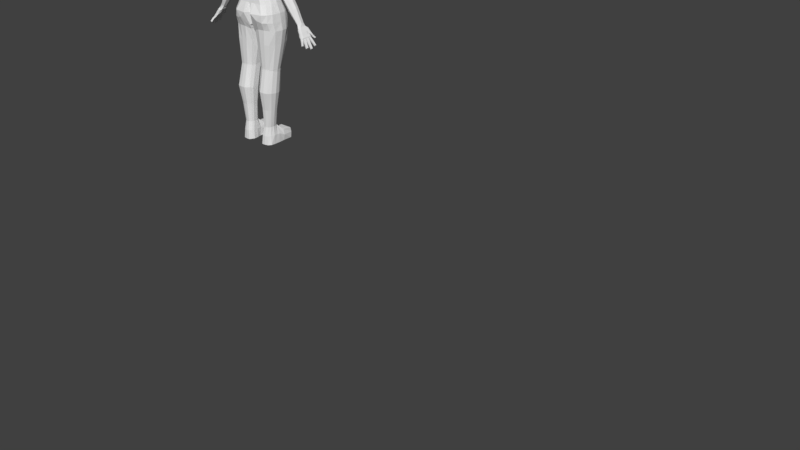 # Source: Personagem.blend  (saved by Blender 2.79.0; exported with 4.5.12 LTS)
import bpy
from mathutils import Matrix  # noqa: F401  (used for matrix-valued properties, if any)

bpy.ops.wm.read_factory_settings(use_empty=True)
scene = bpy.context.scene
scene.name = 'Scene'

# ---- collections
col_collection_1 = bpy.data.collections.new('Collection 1'); scene.collection.children.link(col_collection_1)
col_collection_2 = bpy.data.collections.new('Collection 2'); scene.collection.children.link(col_collection_2)
col_collection_2.hide_render = True
col_collection_2.hide_viewport = True

# ---- world
world_world = bpy.data.worlds.new('World'); scene.world = world_world
world_world.color = (0.05088, 0.05088, 0.05088)
world_world.use_sun_shadow = False
world_world.sun_shadow_jitter_overblur = 0.0
world_world.cycles.sampling_method = 'MANUAL'

# ---- meshes
me_cube_001 = bpy.data.meshes.new('Cube.001')
me_cube_001.from_pydata([(0.1202, -0.09941, 1.138), (0.1762, 0.4067, -0.08314), (0.09116, -0.3367, -0.08314), (0.1202, 0.1495, 1.138), (0.4234, -0.2149, -0.08314), (0.3571, -0.09253, 1.047), (0.428, 0.3217, -0.08314), (0.3571, 0.1536, 1.047), (0.1463, 0.3627, 0.6982), (0.1268, -0.2458, 0.6539), (0.3281, 0.3033, 0.6982), (0.3398, -0.1893, 0.6539), (0.3237, -0.01926, -2.39), (0.3462, -0.1971, -2.39), (0.4682, -0.1109, -0.08314), (0.4727, 0.2182, -0.08314), (0.3865, 0.1031, 1.042), (0.3776, -0.06196, 1.042), (0.1202, 0.08963, 1.138), (0.1202, -0.01808, 1.138), (0.2149, -0.3156, -0.1966), (0.4838, -0.1228, -0.2492), (0.363, 0.1495, 0.7061), (0.3752, -0.07042, 0.7061), (0.1401, 0.2865, 0.827), (0.1305, -0.2504, 0.827), (0.2999, 0.231, 0.827), (0.2999, -0.1938, 0.827), (0.356, 0.1771, 0.827), (0.356, -0.1615, 0.827), (0.09562, 0.3604, 0.2854), (0.09562, -0.199, 0.2854), (0.2861, 0.2791, 0.2854), (0.2861, -0.1425, 0.2854), (0.3468, 0.182, 0.2854), (0.3422, -0.04956, 0.2854), (0.02467, -0.03566, -0.3366), (0.03876, -0.2381, -0.3366), (0.06637, 0.3036, -0.3366), (0.02467, 0.176, -0.3366), (0.3191, -0.2487, -2.39), (0.2229, -0.01926, -2.39), (0.1887, -0.03906, -2.39), (0.1727, -0.2147, -2.39), (0.1559, -0.08927, -2.39), (0.2229, -0.263, -2.39), (0.1559, -0.1761, -2.39), (0.3462, -0.05969, -2.39), (0.4727, -0.08488, -0.6904), (0.1893, -0.2168, -0.6904), (0.03534, 0.1309, -0.6904), (0.1893, 0.2856, -0.6904), (0.4785, 0.1627, -0.6904), (0.03534, -0.04292, -0.6904), (0.4164, -0.2006, -0.6904), (0.07376, -0.1766, -0.6904), (0.08981, 0.1966, -0.6904), (0.421, 0.2856, -0.6904), (0.4994, -0.08206, -0.4154), (0.1816, -0.2301, -0.3986), (0.02264, 0.1271, -0.4247), (0.1918, 0.3543, -0.4207), (0.5056, 0.2082, -0.4202), (0.01637, -0.04153, -0.4207), (0.4386, -0.1787, -0.3986), (0.05649, -0.1956, -0.44), (0.08242, 0.2495, -0.4207), (0.4432, 0.3089, -0.4207), (0.3921, -0.01979, -2.755), (0.1626, -0.02493, -2.755), (0.148, -0.253, -2.755), (0.3352, -0.3013, -2.755), (0.1298, -0.2172, -2.755), (0.3921, -0.08486, -2.755), (0.2142, -0.01979, -2.755), (0.1375, -0.1185, -2.755), (0.1898, -0.3159, -2.755), (0.3842, -0.241, -2.755), (0.4413, -0.2258, -1.654), (0.223, -0.3253, -1.644), (0.1044, -0.06307, -1.67), (0.223, 0.05014, -1.683), (0.4413, -0.01841, -1.675), (0.1044, -0.1942, -1.657), (0.3968, -0.3101, -1.644), (0.134, -0.2606, -1.644), (0.1501, 0.01572, -1.683), (0.4014, 0.05014, -1.683), (0.1278, 0.3125, -2.755), (0.1278, 0.3015, -2.537), (0.2298, 0.3015, -2.537), (0.3833, 0.3015, -2.537), (0.2298, 0.3125, -2.755), (0.3833, 0.3125, -2.755), (0.3833, 0.1113, -2.755), (0.3782, 0.1104, -2.516), (0.2298, 0.1104, -2.508), (0.1421, 0.1104, -2.519), (0.1278, 0.1113, -2.755), (0.2298, 0.1113, -2.755), (0.2263, -0.2776, -2.017), (0.2263, -0.005012, -2.037), (0.3616, -0.005012, -2.037), (0.1364, -0.0844, -2.03), (0.3918, -0.0515, -2.032), (0.1364, -0.181, -2.024), (0.3918, -0.2043, -2.022), (0.1589, -0.2256, -2.017), (0.1756, -0.02795, -2.037), (0.3568, -0.263, -2.017), (0.3588, -0.1284, -2.39), (0.4907, 0.07204, -0.08314), (0.4121, 0.03261, 1.052), (0.1202, 0.03577, 1.138), (0.3901, 0.0407, 0.6539), (0.4637, 0.1327, 0.9415), (0.3737, 0.04889, 0.2854), (0.5017, 0.05263, -0.6904), (0.5309, 0.08005, -0.418), (0.3921, -0.1629, -2.755), (0.4636, -0.1221, -1.665), (0.4087, -0.1279, -2.027), (0.3169, 0.3772, -0.08314), (0.2937, 0.1512, 1.089), (0.3382, -0.2942, -0.08314), (0.2937, -0.09652, 1.089), (0.2333, -0.2458, 0.6539), (0.2695, 0.3464, 0.6982), (0.2937, 0.09126, 1.101), (0.2937, -0.02238, 1.101), (0.2733, -0.263, -2.39), (0.2152, -0.2504, 0.827), (0.2152, 0.2865, 0.827), (0.1908, 0.3346, 0.2854), (0.1908, -0.199, 0.2854), (0.2733, -0.002427, -2.39), (0.3051, -0.2168, -0.6904), (0.3051, 0.3048, -0.6904), (0.3175, 0.3735, -0.4207), (0.3175, -0.2184, -0.3986), (0.2884, -0.01979, -2.755), (0.2641, -0.3159, -2.755), (0.3122, -0.3253, -1.644), (0.3122, 0.06804, -1.683), (0.3066, 0.3015, -2.537), (0.3066, 0.3125, -2.755), (0.3066, 0.1113, -2.755), (0.3066, 0.1104, -2.508), (0.2939, -0.2776, -2.017), (0.2939, 0.01218, -2.037), (0.2937, 0.03444, 1.101), (0.4637, -0.06518, 0.9415), (0.4225, 0.1534, 0.7161), (0.4225, -0.07393, 0.7161), (0.4413, 0.1567, 0.819), (0.4413, -0.1065, 0.819), (0.4719, 0.03257, 0.9859), (0.4144, 0.04093, 0.6717), (0.8528, -0.03612, 0.0217), (0.8243, 0.04002, 0.02051), (0.8434, 0.127, 0.03574), (0.901, -0.06117, 0.05048), (0.9583, -0.02975, 0.08497), (0.9735, 0.0332, 0.1072), (0.9495, 0.1107, 0.09994), (0.8919, 0.1295, 0.0651), (1.085, 0.09909, -0.1626), (1.028, -0.01107, -0.2078), (1.029, 0.1141, -0.2078), (1.096, 0.03265, -0.1537), (1.018, 0.04005, -0.2167), (1.054, -0.03323, -0.1871), (1.055, 0.1157, -0.1872), (0.02477, 0.1213, -0.3746), (0.22, 0.371, -0.2519), (0.4891, 0.2132, -0.2517), (0.02052, -0.04658, -0.3786), (0.431, -0.2223, -0.2408), (0.04762, -0.2206, -0.3883), (0.06637, 0.2562, -0.3786), (0.4356, 0.3205, -0.2519), (0.5108, 0.07605, -0.2506), (0.3278, -0.2802, -0.2408), (0.3278, 0.3901, -0.2519), (0.1719, 0.3898, 0.1011), (0.1162, -0.2292, 0.1011), (0.357, 0.2856, 0.1011), (0.357, -0.1645, 0.1011), (0.4106, 0.1959, 0.1011), (0.4052, -0.05792, 0.1011), (0.4322, 0.06047, 0.1011), (0.2645, -0.2243, 0.1011), (0.2645, 0.3411, 0.1011), (0.1482, -0.01585, -2.572), (0.1429, -0.2041, -2.572), (0.2064, -0.3027, -2.572), (0.3861, -0.07175, -2.572), (0.3264, -0.2865, -2.572), (0.1429, -0.1054, -2.572), (0.1603, -0.2439, -2.572), (0.3652, -0.2279, -2.572), (0.3898, -0.006677, -2.572), (0.1278, 0.3247, -2.637), (0.2298, 0.3247, -2.637), (0.3833, 0.3247, -2.637), (0.1278, 0.1109, -2.632), (0.4041, 0.1109, -2.632), (0.3898, -0.1498, -2.572), (0.3066, 0.3247, -2.637), (0.2687, -0.3027, -2.572), (0.2605, -0.1623, -2.755), (0.3806, -0.2025, -1.208), (0.382, -0.1988, -1.18), (0.3808, -0.1999, -1.194), (0.4237, -0.1289, -1.222), (0.427, -0.1257, -1.192), (0.424, -0.1263, -1.208), (0.1272, -0.1782, -1.208), (0.1256, -0.1753, -1.18), (0.1266, -0.1761, -1.194), (0.213, -0.2187, -1.208), (0.2124, -0.215, -1.18), (0.2127, -0.2161, -1.194), (0.1435, 0.06772, -1.292), (0.1413, 0.07136, -1.194), (0.1427, 0.07476, -1.249), (0.09742, 0.02137, -1.183), (0.09786, 0.02048, -1.269), (0.09803, 0.02649, -1.231), (0.3859, 0.1158, -1.29), (0.3855, 0.1247, -1.201), (0.3854, 0.1257, -1.249), (0.2117, 0.1449, -1.191), (0.2139, 0.1387, -1.295), (0.2128, 0.1475, -1.249), (0.4251, 0.06486, -1.199), (0.4234, 0.05757, -1.272), (0.4239, 0.0668, -1.237), (0.09677, -0.09575, -1.199), (0.09863, -0.1004, -1.226), (0.09801, -0.09768, -1.212), (0.4478, -0.03019, -1.197), (0.4438, -0.03507, -1.251), (0.4456, -0.03263, -1.223), (0.2986, 0.1647, -1.195), (0.3, 0.1571, -1.293), (0.2991, 0.1666, -1.249), (0.2995, -0.215, -1.18), (0.2991, -0.2187, -1.208), (0.2991, -0.2161, -1.194), (0.004906, -0.2426, -0.08314), (0.08809, 0.395, -0.08314), (0.06012, 0.1495, 1.138), (0.06012, -0.09941, 1.138), (0.06338, -0.2458, 0.6539), (0.02776, 0.3566, 0.6982), (0.06012, 0.08963, 1.138), (0.06012, -0.01808, 1.138), (0.06524, -0.2504, 0.827), (0.06524, 0.2865, 0.827), (0.04781, 0.3604, 0.2854), (0.04781, -0.199, 0.2854), (0.002363, -0.1966, -0.3278), (0.03318, 0.2858, -0.3366), (0.01234, 0.176, -0.3366), (0.01234, -0.03566, -0.3366), (0.06012, 0.03577, 1.138), (0.02726, -0.2296, 0.1011), (0.08597, 0.3898, 0.1011), (0.1434, 0.3414, 0.5736), (0.1118, -0.2234, 0.4774), (0.3141, 0.2774, 0.5736), (0.3141, -0.1668, 0.4774), (0.3552, 0.1651, 0.5046), (0.3594, -0.06043, 0.5046), (0.3822, 0.04462, 0.4774), (0.213, 0.3329, 0.5736), (0.213, -0.2234, 0.4774), (0.05592, 0.3452, 0.5736), (0.05592, -0.2234, 0.4774), (1.189, 0.1211, -0.4144), (1.073, 0.1061, -0.253), (1.245, 0.1168, -0.3904), (1.121, 0.1011, -0.2143), (1.171, -0.09179, -0.4289), (1.059, -0.0361, -0.2775), (1.22, -0.09891, -0.4114), (1.12, -0.01908, -0.2313), (1.246, 0.06913, -0.4166), (1.125, 0.04797, -0.2229), (1.184, 0.07006, -0.4177), (1.056, 0.0839, -0.2686), (1.14, 0.01584, -0.2521), (1.233, 0.1278, -0.4222), (1.223, 0.07103, -0.4172), (1.078, 0.02492, -0.2982), (1.137, -0.03295, -0.2587), (1.171, -0.05041, -0.4256), (1.228, -0.05923, -0.4024), (1.075, -0.02399, -0.3048), (1.355, 0.1461, -0.5609), (1.325, 0.1505, -0.5815), (1.352, 0.1164, -0.5629), (1.322, 0.1208, -0.5836), (1.266, 0.1357, -0.4967), (1.262, 0.09471, -0.4996), (1.296, 0.09004, -0.4812), (1.301, 0.131, -0.4783), (1.233, 0.001297, -0.3985), (1.239, 0.0658, -0.3939), (1.205, 0.1255, -0.4267), (1.177, 0.005556, -0.422), (1.36, 0.005722, -0.599), (1.363, 0.04195, -0.5964), (1.334, 0.04621, -0.6164), (1.331, 0.009982, -0.6189), (1.27, 0.05396, -0.5162), (1.266, 0.006822, -0.5195), (1.297, 0.002565, -0.503), (1.302, 0.04971, -0.4997), (1.332, -0.08412, -0.5712), (1.338, -0.04716, -0.5732), (1.304, -0.0421, -0.5968), (1.297, -0.07906, -0.5949), (1.246, -0.06711, -0.5095), (1.279, -0.07163, -0.4918), (1.284, -0.02777, -0.4887), (1.25, -0.02324, -0.5064), (1.254, -0.1508, -0.5415), (1.283, -0.1551, -0.5213), (1.262, -0.1258, -0.5479), (1.291, -0.1301, -0.5277), (1.257, -0.09824, -0.4664), (1.226, -0.09395, -0.483), (1.22, -0.1245, -0.4813), (1.251, -0.1319, -0.4647), (1.101, 0.1255, -0.3128), (1.185, 0.1156, -0.2964), (1.167, -0.07547, -0.3236), (1.123, -0.07316, -0.3536), (1.098, 0.07966, -0.3183), (1.181, 0.06845, -0.3014), (1.101, 0.02038, -0.3353), (1.177, 0.008802, -0.3077), (1.098, -0.03048, -0.3411), (1.173, -0.04295, -0.3132), (1.09, 0.1242, -0.2681), (1.141, 0.1166, -0.2326), (1.128, -0.06169, -0.2644), (1.084, -0.05938, -0.2944), (1.076, 0.08172, -0.2821), (1.139, 0.07244, -0.2387), (1.089, 0.02287, -0.3127), (1.152, 0.01345, -0.271), (1.086, -0.02684, -0.3189), (1.149, -0.03635, -0.2772), (1.201, 0.1158, -0.3404), (1.197, -0.08801, -0.3774), (1.144, -0.08692, -0.394), (1.155, 0.07121, -0.3815), (1.215, 0.06481, -0.3585), (1.149, 0.008136, -0.3863), (1.209, 0.001738, -0.3636), (1.144, -0.04659, -0.3904), (1.204, -0.05299, -0.3679), (1.16, 0.1199, -0.3553), (1.222, 0.1255, -0.4073), (1.103, 0.1207, -0.2317), (1.2, -0.1046, -0.421), (1.095, -0.05467, -0.2567), (1.211, 0.06708, -0.4002), (1.204, 0.002569, -0.4047), (1.199, -0.05341, -0.4086), (1.343, 0.1533, -0.5753), (1.34, 0.117, -0.578), (1.28, 0.1379, -0.4858), (1.275, 0.0878, -0.4895), (1.25, 0.1182, -0.4132), (1.2, 0.07639, -0.43), (1.353, 0.04725, -0.6114), (1.348, 0.002987, -0.6147), (1.282, 0.0597, -0.5055), (1.276, 0.002103, -0.5098), (1.325, -0.04282, -0.5896), (1.317, -0.08794, -0.5879), (1.264, -0.01665, -0.4955), (1.259, -0.07025, -0.4995), (1.27, -0.1591, -0.5347), (1.279, -0.1287, -0.5414), (1.232, -0.1282, -0.4731), (1.239, -0.08711, -0.4745), (1.144, -0.08266, -0.3356), (1.14, 0.1539, -0.3447), (1.106, -0.06888, -0.2764), (1.115, 0.1401, -0.2503), (1.199, 0.1185, -0.354), (1.179, -0.0952, -0.3894), (1.198, 0.1464, -0.3092), (1.109, 0.1511, -0.2847), (1.155, 0.1478, -0.2538), (1.224, 0.1402, -0.3612), (1.184, 0.1461, -0.3889), (1.13, 0.1579, -0.263), (1.211, 0.1431, -0.3751), (1.178, 0.1791, -0.3793), (1.232, 0.168, -0.3652), (1.171, 0.1818, -0.3507), (1.208, 0.1735, -0.3379), (1.247, 0.1556, -0.3964), (1.21, 0.1668, -0.4105), (1.184, 0.1871, -0.338), (1.228, 0.1612, -0.4034), (1.21, 0.1886, -0.4166), (1.256, 0.1842, -0.4065), (1.219, 0.1965, -0.4062), (1.247, 0.1948, -0.3976), (1.259, 0.1671, -0.4203), (1.23, 0.1715, -0.4304), (1.225, 0.2052, -0.3964), (1.245, 0.1693, -0.4254), (1.245, 0.2107, -0.4463), (1.273, 0.2068, -0.4374), (1.246, 0.2176, -0.4387), (1.273, 0.2164, -0.4313), (1.281, 0.1906, -0.4485), (1.253, 0.1945, -0.4575), (1.25, 0.2265, -0.4295), (1.267, 0.1925, -0.453), (1.273, 0.2303, -0.4556), (1.192, 0.007389, -0.4344), (1.245, 0.06179, -0.4172), (1.239, 9.588e-05, -0.4215), (1.199, 0.06908, -0.4303), (1.216, 0.002494, -0.4217), (1.222, 0.06588, -0.4172), (1.232, -0.05904, -0.4244), (1.186, -0.05176, -0.4372), (1.209, -0.05641, -0.4248), (1.215, -0.0008582, -0.4209), (1.191, 0.002055, -0.4337), (1.237, -0.005225, -0.4206), (1.183, -0.05735, -0.4336), (1.182, -0.0972, -0.4359), (1.229, -0.07191, -0.421), (1.221, -0.1079, -0.4279), (1.207, -0.06005, -0.4216), (1.206, -0.1092, -0.4312), (0.7646, 0.1178, 0.3815), (0.7793, 0.1172, 0.3648), (0.7741, 0.1175, 0.3732), (0.7593, -0.05085, 0.406), (0.7903, -0.04546, 0.3325), (0.7764, -0.04911, 0.3707), (0.6854, 0.1337, 0.292), (0.6704, 0.1346, 0.3083), (0.6799, 0.1342, 0.3001), (0.6671, -0.05918, 0.3256), (0.6978, -0.05335, 0.2612), (0.6826, -0.05738, 0.2972), (0.7133, 0.1377, 0.3419), (0.7281, 0.1368, 0.3254), (0.7227, 0.1373, 0.3336), (0.7404, -0.07976, 0.2933), (0.7096, -0.08671, 0.3618), (0.7258, -0.08446, 0.3303), (0.8018, 0.03357, 0.3674), (0.7813, 0.03314, 0.4052), (0.7937, 0.03335, 0.3863), (0.6511, 0.03915, 0.2995), (0.67, 0.03938, 0.2715), (0.6627, 0.03924, 0.2842), (0.5772, 0.1407, 0.5808), (0.6213, 0.1185, 0.6581), (0.6367, 0.02603, 0.6904), (0.6194, -0.0647, 0.6696), (0.5764, -0.103, 0.5896), (0.5245, 0.03388, 0.4898), (0.5403, 0.1377, 0.5156), (0.5396, -0.07275, 0.5232), (1.085, -0.006626, -0.1626), (-0.1202, -0.09941, 1.138), (-0.1762, 0.4067, -0.08314), (-0.09116, -0.3367, -0.08314), (-0.1202, 0.1495, 1.138), (-0.4234, -0.2149, -0.08314), (-0.3571, -0.09253, 1.047), (-0.428, 0.3217, -0.08314), (-0.3571, 0.1536, 1.047), (0.0, 0.3833, -0.08314), (0.0, 0.1495, 1.138), (0.0, -0.2326, -0.08314), (0.0, -0.09941, 1.138), (-0.1463, 0.3627, 0.6982), (-0.1268, -0.2458, 0.6539), (-0.3281, 0.3033, 0.6982), (-0.3398, -0.1893, 0.6539), (0.0, -0.2458, 0.6539), (0.0, 0.3324, 0.6982), (-0.3237, -0.01926, -2.39), (-0.3462, -0.1971, -2.39), (-0.4682, -0.1109, -0.08314), (-0.4727, 0.2182, -0.08314), (-0.3865, 0.1031, 1.042), (-0.3776, -0.06196, 1.042), (-0.1202, 0.08963, 1.138), (-0.1202, -0.01808, 1.138), (0.0, 0.08963, 1.138), (0.0, -0.01808, 1.138), (-0.2149, -0.3156, -0.1966), (-0.4838, -0.1228, -0.2492), (-0.363, 0.1495, 0.7061), (-0.3752, -0.07042, 0.7061), (-0.1401, 0.2865, 0.827), (-0.1305, -0.2504, 0.827), (-0.2999, 0.231, 0.827), (-0.2999, -0.1938, 0.827), (0.0, -0.2504, 0.827), (0.0, 0.2865, 0.827), (-0.356, 0.1771, 0.827), (-0.356, -0.1615, 0.827), (-0.09562, 0.3604, 0.2854), (-0.09562, -0.199, 0.2854), (-0.2861, 0.2791, 0.2854), (-0.2861, -0.1425, 0.2854), (0.0, -0.199, 0.2854), (0.0, 0.3604, 0.2854), (-0.3468, 0.182, 0.2854), (-0.3422, -0.04956, 0.2854), (-0.02467, -0.03566, -0.3366), (-0.03876, -0.2381, -0.3366), (0.0, -0.1744, -0.3273), (-0.06637, 0.3036, -0.3366), (0.0, 0.268, -0.3366), (0.0, -0.03566, -0.3366), (-0.02467, 0.176, -0.3366), (0.0, 0.176, -0.3366), (-0.3191, -0.2487, -2.39), (-0.2229, -0.01926, -2.39), (-0.1887, -0.03906, -2.39), (-0.1727, -0.2147, -2.39), (-0.1559, -0.08927, -2.39), (-0.2229, -0.263, -2.39), (-0.1559, -0.1761, -2.39), (-0.3462, -0.05969, -2.39), (-0.4727, -0.08488, -0.6904), (-0.1893, -0.2168, -0.6904), (-0.03534, 0.1309, -0.6904), (-0.1893, 0.2856, -0.6904), (-0.4785, 0.1627, -0.6904), (-0.03534, -0.04292, -0.6904), (-0.4164, -0.2006, -0.6904), (-0.07376, -0.1766, -0.6904), (-0.08981, 0.1966, -0.6904), (-0.421, 0.2856, -0.6904), (-0.4994, -0.08206, -0.4154), (-0.1816, -0.2301, -0.3986), (-0.02264, 0.1271, -0.4247), (-0.1918, 0.3543, -0.4207), (-0.5056, 0.2082, -0.4202), (-0.01637, -0.04153, -0.4207), (-0.4386, -0.1787, -0.3986), (-0.05649, -0.1956, -0.44), (-0.08242, 0.2495, -0.4207), (-0.4432, 0.3089, -0.4207), (-0.3921, -0.01979, -2.755), (-0.1626, -0.02493, -2.755), (-0.148, -0.253, -2.755), (-0.3352, -0.3013, -2.755), (-0.1298, -0.2172, -2.755), (-0.3921, -0.08486, -2.755), (-0.2142, -0.01979, -2.755), (-0.1375, -0.1185, -2.755), (-0.1898, -0.3159, -2.755), (-0.3842, -0.241, -2.755), (-0.4413, -0.2258, -1.654), (-0.223, -0.3253, -1.644), (-0.1044, -0.06307, -1.67), (-0.223, 0.05014, -1.683), (-0.4413, -0.01841, -1.675), (-0.1044, -0.1942, -1.657), (-0.3968, -0.3101, -1.644), (-0.134, -0.2606, -1.644), (-0.1501, 0.01572, -1.683), (-0.4014, 0.05014, -1.683), (-0.1278, 0.3125, -2.755), (-0.1278, 0.3015, -2.537), (-0.2298, 0.3015, -2.537), (-0.3833, 0.3015, -2.537), (-0.2298, 0.3125, -2.755), (-0.3833, 0.3125, -2.755), (-0.3833, 0.1113, -2.755), (-0.3782, 0.1104, -2.516), (-0.2298, 0.1104, -2.508), (-0.1421, 0.1104, -2.519), (-0.1278, 0.1113, -2.755), (-0.2298, 0.1113, -2.755), (-0.2263, -0.2776, -2.017), (-0.2263, -0.005012, -2.037), (-0.3616, -0.005012, -2.037), (-0.1364, -0.0844, -2.03), (-0.3918, -0.0515, -2.032), (-0.1364, -0.181, -2.024), (-0.3918, -0.2043, -2.022), (-0.1589, -0.2256, -2.017), (-0.1756, -0.02795, -2.037), (-0.3568, -0.263, -2.017), (-0.3588, -0.1284, -2.39), (-0.4907, 0.07204, -0.08314), (-0.4121, 0.03261, 1.052), (-0.1202, 0.03577, 1.138), (0.0, 0.03577, 1.138), (-0.3901, 0.0407, 0.6539), (-0.4637, 0.1327, 0.9415), (-0.3737, 0.04889, 0.2854), (-0.5017, 0.05263, -0.6904), (-0.5309, 0.08005, -0.418), (-0.3921, -0.1629, -2.755), (-0.4636, -0.1221, -1.665), (-0.4087, -0.1279, -2.027), (-0.3169, 0.3772, -0.08314), (-0.2937, 0.1512, 1.089), (-0.3382, -0.2942, -0.08314), (-0.2937, -0.09652, 1.089), (-0.2333, -0.2458, 0.6539), (-0.2695, 0.3464, 0.6982), (-0.2937, 0.09126, 1.101), (-0.2937, -0.02238, 1.101), (-0.2733, -0.263, -2.39), (-0.2152, -0.2504, 0.827), (-0.2152, 0.2865, 0.827), (-0.1908, 0.3346, 0.2854), (-0.1908, -0.199, 0.2854), (-0.2733, -0.002427, -2.39), (-0.3051, -0.2168, -0.6904), (-0.3051, 0.3048, -0.6904), (-0.3175, 0.3735, -0.4207), (-0.3175, -0.2184, -0.3986), (-0.2884, -0.01979, -2.755), (-0.2641, -0.3159, -2.755), (-0.3122, -0.3253, -1.644), (-0.3122, 0.06804, -1.683), (-0.3066, 0.3015, -2.537), (-0.3066, 0.3125, -2.755), (-0.3066, 0.1113, -2.755), (-0.3066, 0.1104, -2.508), (-0.2939, -0.2776, -2.017), (-0.2939, 0.01218, -2.037), (-0.2937, 0.03444, 1.101), (-0.4637, -0.06518, 0.9415), (-0.4225, 0.1534, 0.7161), (-0.4225, -0.07393, 0.7161), (-0.4413, 0.1567, 0.819), (-0.4413, -0.1065, 0.819), (-0.4719, 0.03257, 0.9859), (-0.4144, 0.04093, 0.6717), (-0.8528, -0.03612, 0.0217), (-0.8243, 0.04002, 0.02051), (-0.8434, 0.127, 0.03574), (-0.901, -0.06117, 0.05048), (-0.9583, -0.02975, 0.08497), (-0.9735, 0.0332, 0.1072), (-0.9495, 0.1107, 0.09994), (-0.8919, 0.1295, 0.0651), (-1.085, 0.09909, -0.1626), (-1.028, -0.01107, -0.2078), (-1.029, 0.1141, -0.2078), (-1.096, 0.03265, -0.1537), (-1.018, 0.04005, -0.2167), (-1.054, -0.03323, -0.1871), (-1.055, 0.1157, -0.1872), (-0.02477, 0.1213, -0.3746), (-0.22, 0.371, -0.2519), (-0.4891, 0.2132, -0.2517), (-0.02052, -0.04658, -0.3786), (-0.431, -0.2223, -0.2408), (-0.04762, -0.2206, -0.3883), (-0.06637, 0.2562, -0.3786), (-0.4356, 0.3205, -0.2519), (-0.5108, 0.07605, -0.2506), (-0.3278, -0.2802, -0.2408), (-0.3278, 0.3901, -0.2519), (-0.1719, 0.3898, 0.1011), (-0.1162, -0.2292, 0.1011), (-0.357, 0.2856, 0.1011), (-0.357, -0.1645, 0.1011), (0.0, -0.2297, 0.1011), (0.0, 0.3898, 0.1011), (-0.4106, 0.1959, 0.1011), (-0.4052, -0.05792, 0.1011), (-0.4322, 0.06047, 0.1011), (-0.2645, -0.2243, 0.1011), (-0.2645, 0.3411, 0.1011), (-0.1482, -0.01585, -2.572), (-0.1429, -0.2041, -2.572), (-0.2064, -0.3027, -2.572), (-0.3861, -0.07175, -2.572), (-0.3264, -0.2865, -2.572), (-0.1429, -0.1054, -2.572), (-0.1603, -0.2439, -2.572), (-0.3652, -0.2279, -2.572), (-0.3898, -0.006677, -2.572), (-0.1278, 0.3247, -2.637), (-0.2298, 0.3247, -2.637), (-0.3833, 0.3247, -2.637), (-0.1278, 0.1109, -2.632), (-0.4041, 0.1109, -2.632), (-0.3898, -0.1498, -2.572), (-0.3066, 0.3247, -2.637), (-0.2687, -0.3027, -2.572), (-0.2605, -0.1623, -2.755), (-0.3806, -0.2025, -1.208), (-0.382, -0.1988, -1.18), (-0.3808, -0.1999, -1.194), (-0.4237, -0.1289, -1.222), (-0.427, -0.1257, -1.192), (-0.424, -0.1263, -1.208), (-0.1272, -0.1782, -1.208), (-0.1256, -0.1753, -1.18), (-0.1266, -0.1761, -1.194), (-0.213, -0.2187, -1.208), (-0.2124, -0.215, -1.18), (-0.2127, -0.2161, -1.194), (-0.1435, 0.06772, -1.292), (-0.1413, 0.07136, -1.194), (-0.1427, 0.07476, -1.249), (-0.09742, 0.02137, -1.183), (-0.09786, 0.02048, -1.269), (-0.09803, 0.02649, -1.231), (-0.3859, 0.1158, -1.29), (-0.3855, 0.1247, -1.201), (-0.3854, 0.1257, -1.249), (-0.2117, 0.1449, -1.191), (-0.2139, 0.1387, -1.295), (-0.2128, 0.1475, -1.249), (-0.4251, 0.06486, -1.199), (-0.4234, 0.05757, -1.272), (-0.4239, 0.0668, -1.237), (-0.09677, -0.09575, -1.199), (-0.09863, -0.1004, -1.226), (-0.09801, -0.09768, -1.212), (-0.4478, -0.03019, -1.197), (-0.4438, -0.03507, -1.251), (-0.4456, -0.03263, -1.223), (-0.2986, 0.1647, -1.195), (-0.3, 0.1571, -1.293), (-0.2991, 0.1666, -1.249), (-0.2995, -0.215, -1.18), (-0.2991, -0.2187, -1.208), (-0.2991, -0.2161, -1.194), (-0.004906, -0.2426, -0.08314), (-0.08809, 0.395, -0.08314), (-0.06012, 0.1495, 1.138), (-0.06012, -0.09941, 1.138), (-0.06338, -0.2458, 0.6539), (-0.02776, 0.3566, 0.6982), (-0.06012, 0.08963, 1.138), (-0.06012, -0.01808, 1.138), (-0.06524, -0.2504, 0.827), (-0.06524, 0.2865, 0.827), (-0.04781, 0.3604, 0.2854), (-0.04781, -0.199, 0.2854), (-0.002363, -0.1966, -0.3278), (-0.03318, 0.2858, -0.3366), (-0.01234, 0.176, -0.3366), (-0.01234, -0.03566, -0.3366), (-0.06012, 0.03577, 1.138), (-0.02726, -0.2296, 0.1011), (-0.08597, 0.3898, 0.1011), (-0.1434, 0.3414, 0.5736), (-0.1118, -0.2234, 0.4774), (-0.3141, 0.2774, 0.5736), (-0.3141, -0.1668, 0.4774), (0.0, -0.2234, 0.4774), (0.0, 0.3452, 0.5736), (-0.3552, 0.1651, 0.5046), (-0.3594, -0.06043, 0.5046), (-0.3822, 0.04462, 0.4774), (-0.213, 0.3329, 0.5736), (-0.213, -0.2234, 0.4774), (-0.05592, 0.3452, 0.5736), (-0.05592, -0.2234, 0.4774), (-1.189, 0.1211, -0.4144), (-1.073, 0.1061, -0.253), (-1.245, 0.1168, -0.3904), (-1.121, 0.1011, -0.2143), (-1.171, -0.09179, -0.4289), (-1.059, -0.0361, -0.2775), (-1.22, -0.09891, -0.4114), (-1.12, -0.01908, -0.2313), (-1.246, 0.06913, -0.4166), (-1.125, 0.04797, -0.2229), (-1.184, 0.07006, -0.4177), (-1.056, 0.0839, -0.2686), (-1.14, 0.01584, -0.2521), (-1.233, 0.1278, -0.4222), (-1.223, 0.07103, -0.4172), (-1.078, 0.02492, -0.2982), (-1.137, -0.03295, -0.2587), (-1.171, -0.05041, -0.4256), (-1.228, -0.05923, -0.4024), (-1.075, -0.02399, -0.3048), (-1.355, 0.1461, -0.5609), (-1.325, 0.1505, -0.5815), (-1.352, 0.1164, -0.5629), (-1.322, 0.1208, -0.5836), (-1.266, 0.1357, -0.4967), (-1.262, 0.09471, -0.4996), (-1.296, 0.09004, -0.4812), (-1.301, 0.131, -0.4783), (-1.233, 0.001297, -0.3985), (-1.239, 0.0658, -0.3939), (-1.205, 0.1255, -0.4267), (-1.177, 0.005556, -0.422), (-1.36, 0.005722, -0.599), (-1.363, 0.04195, -0.5964), (-1.334, 0.04621, -0.6164), (-1.331, 0.009982, -0.6189), (-1.27, 0.05396, -0.5162), (-1.266, 0.006822, -0.5195), (-1.297, 0.002565, -0.503), (-1.302, 0.04971, -0.4997), (-1.332, -0.08412, -0.5712), (-1.338, -0.04716, -0.5732), (-1.304, -0.0421, -0.5968), (-1.297, -0.07906, -0.5949), (-1.246, -0.06711, -0.5095), (-1.279, -0.07163, -0.4918), (-1.284, -0.02777, -0.4887), (-1.25, -0.02324, -0.5064), (-1.254, -0.1508, -0.5415), (-1.283, -0.1551, -0.5213), (-1.262, -0.1258, -0.5479), (-1.291, -0.1301, -0.5277), (-1.257, -0.09824, -0.4664), (-1.226, -0.09395, -0.483), (-1.22, -0.1245, -0.4813), (-1.251, -0.1319, -0.4647), (-1.101, 0.1255, -0.3128), (-1.185, 0.1156, -0.2964), (-1.167, -0.07547, -0.3236), (-1.123, -0.07316, -0.3536), (-1.098, 0.07966, -0.3183), (-1.181, 0.06845, -0.3014), (-1.101, 0.02038, -0.3353), (-1.177, 0.008802, -0.3077), (-1.098, -0.03048, -0.3411), (-1.173, -0.04295, -0.3132), (-1.09, 0.1242, -0.2681), (-1.141, 0.1166, -0.2326), (-1.128, -0.06169, -0.2644), (-1.084, -0.05938, -0.2944), (-1.076, 0.08172, -0.2821), (-1.139, 0.07244, -0.2387), (-1.089, 0.02287, -0.3127), (-1.152, 0.01345, -0.271), (-1.086, -0.02684, -0.3189), (-1.149, -0.03635, -0.2772), (-1.201, 0.1158, -0.3404), (-1.197, -0.08801, -0.3774), (-1.144, -0.08692, -0.394), (-1.155, 0.07121, -0.3815), (-1.215, 0.06481, -0.3585), (-1.149, 0.008136, -0.3863), (-1.209, 0.001738, -0.3636), (-1.144, -0.04659, -0.3904), (-1.204, -0.05299, -0.3679), (-1.16, 0.1199, -0.3553), (-1.222, 0.1255, -0.4073), (-1.103, 0.1207, -0.2317), (-1.2, -0.1046, -0.421), (-1.095, -0.05467, -0.2567), (-1.211, 0.06708, -0.4002), (-1.204, 0.002569, -0.4047), (-1.199, -0.05341, -0.4086), (-1.343, 0.1533, -0.5753), (-1.34, 0.117, -0.578), (-1.28, 0.1379, -0.4858), (-1.275, 0.0878, -0.4895), (-1.25, 0.1182, -0.4132), (-1.2, 0.07639, -0.43), (-1.353, 0.04725, -0.6114), (-1.348, 0.002987, -0.6147), (-1.282, 0.0597, -0.5055), (-1.276, 0.002103, -0.5098), (-1.325, -0.04282, -0.5896), (-1.317, -0.08794, -0.5879), (-1.264, -0.01665, -0.4955), (-1.259, -0.07025, -0.4995), (-1.27, -0.1591, -0.5347), (-1.279, -0.1287, -0.5414), (-1.232, -0.1282, -0.4731), (-1.239, -0.08711, -0.4745), (-1.144, -0.08266, -0.3356), (-1.14, 0.1539, -0.3447), (-1.106, -0.06888, -0.2764), (-1.115, 0.1401, -0.2503), (-1.199, 0.1185, -0.354), (-1.179, -0.0952, -0.3894), (-1.198, 0.1464, -0.3092), (-1.109, 0.1511, -0.2847), (-1.155, 0.1478, -0.2538), (-1.224, 0.1402, -0.3612), (-1.184, 0.1461, -0.3889), (-1.13, 0.1579, -0.263), (-1.211, 0.1431, -0.3751), (-1.178, 0.1791, -0.3793), (-1.232, 0.168, -0.3652), (-1.171, 0.1818, -0.3507), (-1.208, 0.1735, -0.3379), (-1.247, 0.1556, -0.3964), (-1.21, 0.1668, -0.4105), (-1.184, 0.1871, -0.338), (-1.228, 0.1612, -0.4034), (-1.21, 0.1886, -0.4166), (-1.256, 0.1842, -0.4065), (-1.219, 0.1965, -0.4062), (-1.247, 0.1948, -0.3976), (-1.259, 0.1671, -0.4203), (-1.23, 0.1715, -0.4304), (-1.225, 0.2052, -0.3964), (-1.245, 0.1693, -0.4254), (-1.245, 0.2107, -0.4463), (-1.273, 0.2068, -0.4374), (-1.246, 0.2176, -0.4387), (-1.273, 0.2164, -0.4313), (-1.281, 0.1906, -0.4485), (-1.253, 0.1945, -0.4575), (-1.25, 0.2265, -0.4295), (-1.267, 0.1925, -0.453), (-1.273, 0.2303, -0.4556), (-1.192, 0.007389, -0.4344), (-1.245, 0.06179, -0.4172), (-1.239, 9.588e-05, -0.4215), (-1.199, 0.06908, -0.4303), (-1.216, 0.002494, -0.4217), (-1.222, 0.06588, -0.4172), (-1.232, -0.05904, -0.4244), (-1.186, -0.05176, -0.4372), (-1.209, -0.05641, -0.4248), (-1.215, -0.0008582, -0.4209), (-1.191, 0.002055, -0.4337), (-1.237, -0.005225, -0.4206), (-1.183, -0.05735, -0.4336), (-1.182, -0.0972, -0.4359), (-1.229, -0.07191, -0.421), (-1.221, -0.1079, -0.4279), (-1.207, -0.06005, -0.4216), (-1.206, -0.1092, -0.4312), (-0.7646, 0.1178, 0.3815), (-0.7793, 0.1172, 0.3648), (-0.7741, 0.1175, 0.3732), (-0.7593, -0.05085, 0.406), (-0.7903, -0.04546, 0.3325), (-0.7764, -0.04911, 0.3707), (-0.6854, 0.1337, 0.292), (-0.6704, 0.1346, 0.3083), (-0.6799, 0.1342, 0.3001), (-0.6671, -0.05918, 0.3256), (-0.6978, -0.05335, 0.2612), (-0.6826, -0.05738, 0.2972), (-0.7133, 0.1377, 0.3419), (-0.7281, 0.1368, 0.3254), (-0.7227, 0.1373, 0.3336), (-0.7404, -0.07976, 0.2933), (-0.7096, -0.08671, 0.3618), (-0.7258, -0.08446, 0.3303), (-0.8018, 0.03357, 0.3674), (-0.7813, 0.03314, 0.4052), (-0.7937, 0.03335, 0.3863), (-0.6511, 0.03915, 0.2995), (-0.67, 0.03938, 0.2715), (-0.6627, 0.03924, 0.2842), (-0.5772, 0.1407, 0.5808), (-0.6213, 0.1185, 0.6581), (-0.6367, 0.02603, 0.6904), (-0.6194, -0.0647, 0.6696), (-0.5764, -0.103, 0.5896), (-0.5245, 0.03388, 0.4898), (-0.5403, 0.1377, 0.5156), (-0.5396, -0.07275, 0.5232), (-1.085, -0.006626, -0.1626)], [], [(259, 252, 3, 24), (132, 123, 7, 26), (29, 17, 5, 27), (1, 122, 183, 174), (149, 102, 12, 135), (129, 19, 0, 125), (257, 507, 491, 253), (277, 126, 9, 270), (258, 253, 491, 516), (131, 125, 0, 25), (279, 254, 496, 772), (274, 23, 11, 272), (276, 127, 10, 271), (278, 255, 8, 269), (271, 10, 22, 273), (275, 114, 23, 274), (252, 489, 506, 256), (266, 610, 507, 257), (123, 3, 18, 128), (150, 113, 19, 129), (121, 106, 13, 110), (102, 104, 47, 12), (15, 111, 181, 175), (105, 103, 44, 46), (26, 7, 16, 28), (22, 28, 154, 152), (16, 112, 156, 115), (10, 26, 28, 22), (126, 131, 25, 9), (254, 258, 516, 496), (23, 29, 27, 11), (127, 132, 26, 10), (255, 259, 24, 8), (190, 116, 35, 189), (186, 32, 34, 188), (268, 260, 30, 184), (192, 133, 32, 186), (189, 35, 33, 187), (267, 261, 524, 685), (191, 134, 31, 185), (265, 36, 37, 262), (263, 38, 39, 264), (264, 39, 36, 265), (250, 490, 530, 262), (4, 124, 182, 177), (148, 100, 45, 130), (108, 101, 41, 42), (251, 1, 38, 263), (100, 107, 43, 45), (103, 108, 42, 44), (106, 109, 40, 13), (107, 105, 46, 43), (217, 239, 83, 85), (137, 57, 230, 244), (229, 236, 82, 87), (49, 55, 218, 221), (220, 217, 85, 79), (223, 233, 81, 86), (57, 52, 235, 230), (227, 223, 86, 80), (50, 56, 224, 226), (214, 211, 84, 78), (58, 64, 54, 48), (139, 59, 49, 136), (60, 66, 56, 50), (138, 67, 57, 137), (66, 61, 51, 56), (59, 65, 55, 49), (118, 58, 48, 117), (67, 62, 52, 57), (63, 60, 50, 53), (65, 63, 53, 55), (178, 176, 63, 65), (176, 173, 60, 63), (180, 175, 62, 67), (181, 21, 58, 118), (20, 178, 65, 59), (179, 174, 61, 66), (183, 180, 67, 138), (173, 179, 66, 60), (182, 20, 59, 139), (21, 177, 64, 58), (207, 200, 77, 119), (147, 95, 91, 144), (194, 198, 75, 72), (209, 195, 76, 141), (206, 94, 93, 204), (198, 193, 69, 75), (195, 199, 70, 76), (199, 194, 72, 70), (200, 197, 71, 77), (201, 196, 73, 68), (242, 214, 78, 120), (136, 49, 221, 247), (56, 51, 232, 224), (233, 245, 143, 81), (239, 227, 80, 83), (55, 53, 238, 218), (117, 48, 215, 241), (245, 229, 87, 143), (53, 50, 226, 238), (248, 220, 79, 142), (202, 203, 92, 88), (208, 204, 93, 145), (205, 97, 89, 202), (146, 99, 92, 145), (99, 98, 88, 92), (97, 96, 90, 89), (42, 41, 96, 97), (74, 69, 98, 99), (140, 74, 99, 146), (193, 42, 97, 205), (201, 68, 94, 206), (135, 12, 95, 147), (85, 83, 105, 107), (78, 84, 109, 106), (80, 86, 108, 103), (79, 85, 107, 100), (86, 81, 101, 108), (142, 79, 100, 148), (83, 80, 103, 105), (87, 82, 104, 102), (120, 78, 106, 121), (143, 87, 102, 149), (82, 120, 121, 104), (52, 117, 241, 235), (196, 207, 119, 73), (175, 181, 118, 62), (62, 118, 117, 52), (188, 34, 116, 190), (28, 16, 115, 154), (23, 114, 157, 153), (104, 121, 110, 47), (128, 18, 113, 150), (256, 506, 610, 266), (273, 22, 114, 275), (16, 128, 150, 112), (81, 143, 149, 101), (84, 142, 148, 109), (41, 135, 147, 96), (68, 140, 146, 94), (94, 146, 145, 93), (203, 208, 145, 92), (51, 137, 244, 232), (48, 54, 212, 215), (197, 209, 141, 71), (96, 147, 144, 90), (177, 182, 139, 64), (174, 183, 138, 61), (61, 138, 137, 51), (64, 139, 136, 54), (211, 248, 142, 84), (236, 242, 120, 82), (109, 148, 130, 40), (187, 33, 134, 191), (184, 30, 133, 192), (8, 24, 132, 127), (11, 27, 131, 126), (112, 150, 129, 17), (7, 123, 128, 16), (269, 8, 127, 276), (27, 5, 125, 131), (272, 11, 126, 277), (17, 129, 125, 5), (101, 149, 135, 41), (24, 3, 123, 132), (17, 29, 155, 151), (112, 17, 151, 156), (114, 22, 152, 157), (29, 23, 153, 155), (160, 165, 172, 168), (460, 448, 164, 165), (159, 160, 168, 170), (163, 162, 479, 169), (164, 163, 169, 166), (162, 161, 171, 479), (477, 471, 459, 454), (158, 159, 170, 167), (475, 478, 456, 463), (161, 158, 167, 171), (474, 475, 463, 450), (473, 474, 450, 466), (476, 477, 454, 468), (472, 473, 466, 447), (471, 472, 447, 459), (478, 476, 468, 456), (14, 4, 177, 21), (124, 2, 20, 182), (39, 38, 179, 173), (122, 6, 180, 183), (38, 1, 174, 179), (2, 37, 178, 20), (111, 14, 21, 181), (6, 15, 175, 180), (36, 39, 173, 176), (37, 36, 176, 178), (1, 184, 192, 122), (4, 187, 191, 124), (15, 188, 190, 111), (124, 191, 185, 2), (250, 267, 685, 490), (14, 189, 187, 4), (122, 192, 186, 6), (251, 268, 184, 1), (6, 186, 188, 15), (111, 190, 189, 14), (40, 130, 209, 197), (90, 144, 208, 203), (47, 110, 207, 196), (12, 201, 206, 95), (69, 193, 205, 98), (98, 205, 202, 88), (144, 91, 204, 208), (89, 90, 203, 202), (12, 47, 196, 201), (13, 40, 197, 200), (43, 46, 194, 199), (45, 43, 199, 195), (44, 42, 193, 198), (95, 206, 204, 91), (130, 45, 195, 209), (46, 44, 198, 194), (110, 13, 200, 207), (74, 140, 210), (75, 69, 210), (71, 141, 210), (77, 71, 210), (70, 72, 210), (69, 74, 210), (72, 75, 210), (73, 119, 210), (140, 68, 210), (68, 73, 210), (76, 70, 210), (119, 77, 210), (141, 76, 210), (239, 217, 219, 240), (240, 219, 218, 238), (227, 239, 240, 228), (228, 240, 238, 226), (236, 229, 231, 237), (237, 231, 230, 235), (242, 236, 237, 243), (243, 237, 235, 241), (217, 220, 222, 219), (219, 222, 221, 218), (233, 223, 225, 234), (234, 225, 224, 232), (245, 233, 234, 246), (246, 234, 232, 244), (223, 227, 228, 225), (225, 228, 226, 224), (248, 211, 213, 249), (249, 213, 212, 247), (211, 214, 216, 213), (213, 216, 215, 212), (214, 242, 243, 216), (216, 243, 241, 215), (229, 245, 246, 231), (231, 246, 244, 230), (220, 248, 249, 222), (222, 249, 247, 221), (54, 136, 247, 212), (488, 686, 268, 251), (2, 185, 267, 250), (18, 256, 266, 113), (488, 251, 263, 532), (2, 250, 262, 37), (535, 264, 265, 533), (532, 263, 264, 535), (533, 265, 262, 530), (185, 31, 261, 267), (686, 525, 260, 268), (497, 517, 259, 255), (9, 25, 258, 254), (113, 266, 257, 19), (3, 252, 256, 18), (773, 497, 255, 278), (270, 9, 254, 279), (25, 0, 253, 258), (19, 257, 253, 0), (517, 489, 252, 259), (31, 270, 279, 261), (525, 773, 278, 260), (33, 272, 277, 134), (30, 269, 276, 133), (34, 273, 275, 116), (116, 275, 274, 35), (32, 271, 273, 34), (260, 278, 269, 30), (133, 276, 271, 32), (35, 274, 272, 33), (261, 279, 772, 524), (134, 277, 270, 31), (394, 367, 283, 347), (355, 296, 287, 348), (393, 369, 285, 349), (350, 291, 281, 346), (390, 332, 331, 388), (166, 283, 367, 172), (172, 367, 281, 168), (305, 304, 301, 303), (352, 295, 291, 350), (347, 283, 289, 351), (354, 299, 295, 352), (171, 369, 287, 479), (366, 282, 377, 293), (351, 289, 292, 353), (296, 292, 289, 287), (349, 285, 299, 354), (386, 324, 323, 384), (353, 292, 296, 355), (373, 374, 303, 301), (376, 305, 303, 374), (307, 306, 302, 300), (375, 307, 300, 373), (293, 377, 307, 375), (377, 288, 306, 307), (294, 378, 305, 376), (378, 310, 304, 305), (317, 316, 314, 315), (282, 309, 288, 377), (370, 290, 378, 294), (290, 280, 310, 378), (379, 380, 315, 314), (319, 318, 312, 313), (382, 317, 315, 380), (381, 319, 313, 379), (434, 430, 319, 381), (433, 429, 317, 382), (430, 431, 318, 319), (429, 432, 316, 317), (383, 384, 323, 322), (385, 326, 321, 383), (326, 325, 320, 321), (324, 327, 322, 323), (436, 439, 327, 324), (440, 435, 325, 326), (438, 440, 326, 385), (437, 436, 324, 386), (388, 387, 328, 330), (334, 333, 330, 328), (332, 335, 329, 331), (389, 334, 328, 387), (446, 442, 334, 389), (443, 444, 335, 332), (442, 441, 333, 334), (445, 443, 332, 390), (362, 343, 345, 364), (358, 339, 344, 363), (360, 341, 343, 362), (363, 344, 342, 361), (356, 337, 341, 360), (361, 342, 340, 359), (359, 340, 336, 365), (396, 391, 339, 358), (364, 345, 338, 357), (347, 337, 397, 399), (343, 353, 355, 345), (339, 349, 354, 344), (341, 351, 353, 343), (344, 354, 352, 342), (337, 347, 351, 341), (342, 352, 350, 340), (340, 350, 346, 336), (391, 393, 349, 339), (345, 355, 348, 338), (346, 394, 402, 398), (366, 395, 356, 282), (298, 364, 357, 286), (368, 396, 358, 284), (290, 359, 365, 280), (311, 361, 359, 290), (282, 356, 360, 309), (297, 363, 361, 311), (309, 360, 362, 308), (284, 358, 363, 297), (308, 362, 364, 298), (286, 357, 396, 368), (280, 365, 395, 366), (337, 356, 400, 397), (338, 348, 393, 391), (356, 395, 403, 400), (357, 338, 391, 396), (441, 445, 390, 333), (444, 446, 389, 335), (335, 389, 387, 329), (331, 329, 387, 388), (435, 437, 386, 325), (439, 438, 385, 327), (327, 385, 383, 322), (321, 320, 384, 383), (431, 433, 382, 318), (432, 434, 381, 316), (316, 381, 379, 314), (318, 382, 380, 312), (313, 312, 380, 379), (309, 370, 294, 288), (280, 366, 293, 310), (288, 294, 376, 306), (310, 293, 375, 304), (304, 375, 373, 301), (306, 376, 374, 302), (300, 302, 374, 373), (325, 386, 384, 320), (295, 299, 285, 291), (167, 285, 369, 171), (169, 479, 287, 289), (169, 289, 283, 166), (333, 390, 388, 330), (348, 287, 369, 393), (346, 281, 367, 394), (394, 347, 399, 402), (395, 365, 401, 403), (365, 336, 392, 401), (336, 346, 398, 392), (397, 400, 408, 405), (399, 397, 405, 407), (403, 401, 409, 411), (402, 399, 407, 410), (400, 403, 411, 408), (392, 398, 406, 404), (401, 392, 404, 409), (398, 402, 410, 406), (406, 410, 418, 414), (405, 408, 416, 413), (409, 404, 412, 417), (404, 406, 414, 412), (411, 409, 417, 419), (408, 411, 419, 416), (410, 407, 415, 418), (407, 405, 413, 415), (416, 419, 427, 424), (418, 415, 423, 426), (415, 413, 421, 423), (414, 418, 426, 422), (413, 416, 424, 421), (417, 412, 420, 425), (412, 414, 422, 420), (419, 417, 425, 427), (420, 422, 428), (427, 425, 428), (424, 427, 428), (426, 423, 428), (423, 421, 428), (422, 426, 428), (421, 424, 428), (425, 420, 428), (168, 281, 291, 170), (167, 170, 291, 285), (290, 370, 434, 432), (308, 371, 433, 431), (311, 290, 432, 429), (309, 308, 431, 430), (371, 311, 429, 433), (370, 309, 430, 434), (311, 371, 438, 439), (298, 372, 437, 435), (372, 297, 436, 437), (371, 308, 440, 438), (308, 298, 435, 440), (297, 311, 439, 436), (286, 368, 446, 444), (297, 372, 445, 441), (372, 298, 443, 445), (284, 297, 441, 442), (298, 286, 444, 443), (368, 284, 442, 446), (463, 456, 458, 464), (464, 458, 457, 462), (460, 453, 455, 461), (461, 455, 454, 459), (469, 457, 458, 470), (470, 458, 456, 468), (466, 450, 452, 467), (467, 452, 451, 465), (448, 460, 461, 449), (449, 461, 459, 447), (450, 463, 464, 452), (452, 464, 462, 451), (447, 466, 467, 449), (449, 467, 465, 448), (453, 469, 470, 455), (455, 470, 468, 454), (165, 164, 166, 172), (462, 457, 158, 161), (457, 469, 159, 158), (451, 462, 161, 162), (448, 465, 163, 164), (465, 451, 162, 163), (469, 453, 160, 159), (453, 460, 165, 160), (153, 157, 476, 478), (154, 115, 472, 471), (115, 156, 473, 472), (157, 152, 477, 476), (156, 151, 474, 473), (151, 155, 475, 474), (155, 153, 478, 475), (152, 154, 471, 477), (758, 512, 483, 751), (629, 514, 487, 620), (519, 515, 485, 503), (481, 671, 680, 619), (646, 632, 498, 598), (626, 622, 480, 505), (756, 752, 491, 507), (778, 769, 493, 623), (757, 516, 491, 752), (628, 513, 480, 622), (780, 772, 496, 753), (775, 771, 495, 511), (777, 770, 494, 624), (779, 768, 492, 754), (770, 774, 510, 494), (776, 775, 511, 611), (751, 755, 506, 489), (765, 756, 507, 610), (620, 625, 504, 483), (647, 626, 505, 609), (618, 606, 499, 602), (598, 498, 543, 600), (501, 672, 678, 607), (601, 542, 540, 599), (514, 518, 502, 487), (510, 649, 651, 518), (502, 612, 653, 608), (494, 510, 518, 514), (623, 493, 513, 628), (753, 496, 516, 757), (511, 495, 515, 519), (624, 494, 514, 629), (754, 492, 512, 758), (689, 688, 527, 613), (683, 687, 526, 522), (767, 681, 520, 759), (691, 683, 522, 630), (688, 684, 523, 527), (766, 685, 524, 760), (690, 682, 521, 631), (764, 761, 529, 528), (762, 763, 534, 531), (763, 764, 528, 534), (749, 761, 530, 490), (484, 674, 679, 621), (645, 627, 541, 596), (604, 538, 537, 597), (750, 762, 531, 481), (596, 541, 539, 603), (599, 540, 538, 604), (602, 499, 536, 605), (603, 539, 542, 601), (716, 581, 579, 738), (634, 743, 729, 553), (728, 583, 578, 735), (545, 720, 717, 551), (719, 575, 581, 716), (722, 582, 577, 732), (553, 729, 734, 548), (726, 576, 582, 722), (546, 725, 723, 552), (713, 574, 580, 710), (554, 544, 550, 560), (636, 633, 545, 555), (556, 546, 552, 562), (635, 634, 553, 563), (562, 552, 547, 557), (555, 545, 551, 561), (615, 614, 544, 554), (563, 553, 548, 558), (559, 549, 546, 556), (561, 551, 549, 559), (675, 561, 559, 673), (673, 559, 556, 670), (677, 563, 558, 672), (678, 615, 554, 509), (508, 555, 561, 675), (676, 562, 557, 671), (680, 635, 563, 677), (670, 556, 562, 676), (679, 636, 555, 508), (509, 554, 560, 674), (706, 616, 573, 699), (644, 641, 587, 591), (693, 568, 571, 697), (708, 638, 572, 694), (705, 703, 589, 590), (697, 571, 565, 692), (694, 572, 566, 698), (698, 566, 568, 693), (699, 573, 567, 696), (700, 564, 569, 695), (741, 617, 574, 713), (633, 746, 720, 545), (552, 723, 731, 547), (732, 577, 640, 744), (738, 579, 576, 726), (551, 717, 737, 549), (614, 740, 714, 544), (744, 640, 583, 728), (549, 737, 725, 546), (747, 639, 575, 719), (701, 584, 588, 702), (707, 642, 589, 703), (704, 701, 585, 593), (643, 642, 588, 595), (595, 588, 584, 594), (593, 585, 586, 592), (538, 593, 592, 537), (570, 595, 594, 565), (637, 643, 595, 570), (692, 704, 593, 538), (700, 705, 590, 564), (632, 644, 591, 498), (581, 603, 601, 579), (574, 602, 605, 580), (576, 599, 604, 582), (575, 596, 603, 581), (582, 604, 597, 577), (639, 645, 596, 575), (579, 601, 599, 576), (583, 598, 600, 578), (617, 618, 602, 574), (640, 646, 598, 583), (578, 600, 618, 617), (548, 734, 740, 614), (695, 569, 616, 706), (672, 558, 615, 678), (558, 548, 614, 615), (687, 689, 613, 526), (518, 651, 612, 502), (511, 650, 654, 611), (600, 543, 606, 618), (625, 647, 609, 504), (755, 765, 610, 506), (774, 776, 611, 510), (502, 608, 647, 625), (577, 597, 646, 640), (580, 605, 645, 639), (537, 592, 644, 632), (564, 590, 643, 637), (590, 589, 642, 643), (702, 588, 642, 707), (547, 731, 743, 634), (544, 714, 711, 550), (696, 567, 638, 708), (592, 586, 641, 644), (674, 560, 636, 679), (671, 557, 635, 680), (557, 547, 634, 635), (560, 550, 633, 636), (710, 580, 639, 747), (735, 578, 617, 741), (605, 536, 627, 645), (684, 690, 631, 523), (681, 691, 630, 520), (492, 624, 629, 512), (495, 623, 628, 515), (608, 503, 626, 647), (487, 502, 625, 620), (768, 777, 624, 492), (515, 628, 622, 485), (771, 778, 623, 495), (503, 485, 622, 626), (597, 537, 632, 646), (512, 629, 620, 483), (503, 648, 652, 519), (608, 653, 648, 503), (611, 654, 649, 510), (519, 652, 650, 511), (657, 665, 669, 662), (961, 662, 661, 949), (656, 667, 665, 657), (660, 666, 980, 659), (661, 663, 666, 660), (659, 980, 668, 658), (978, 955, 960, 972), (655, 664, 667, 656), (976, 964, 957, 979), (658, 668, 664, 655), (975, 951, 964, 976), (974, 967, 951, 975), (977, 969, 955, 978), (973, 948, 967, 974), (972, 960, 948, 973), (979, 957, 969, 977), (500, 509, 674, 484), (621, 679, 508, 482), (534, 670, 676, 531), (619, 680, 677, 486), (531, 676, 671, 481), (482, 508, 675, 529), (607, 678, 509, 500), (486, 677, 672, 501), (528, 673, 670, 534), (529, 675, 673, 528), (481, 619, 691, 681), (484, 621, 690, 684), (501, 607, 689, 687), (621, 482, 682, 690), (749, 490, 685, 766), (500, 484, 684, 688), (619, 486, 683, 691), (750, 481, 681, 767), (486, 501, 687, 683), (607, 500, 688, 689), (536, 696, 708, 627), (586, 702, 707, 641), (543, 695, 706, 606), (498, 591, 705, 700), (565, 594, 704, 692), (594, 584, 701, 704), (641, 707, 703, 587), (585, 701, 702, 586), (498, 700, 695, 543), (499, 699, 696, 536), (539, 698, 693, 542), (541, 694, 698, 539), (540, 697, 692, 538), (591, 587, 703, 705), (627, 708, 694, 541), (542, 693, 697, 540), (606, 706, 699, 499), (570, 709, 637), (571, 709, 565), (567, 709, 638), (573, 709, 567), (566, 709, 568), (565, 709, 570), (568, 709, 571), (569, 709, 616), (637, 709, 564), (564, 709, 569), (572, 709, 566), (616, 709, 573), (638, 709, 572), (738, 739, 718, 716), (739, 737, 717, 718), (726, 727, 739, 738), (727, 725, 737, 739), (735, 736, 730, 728), (736, 734, 729, 730), (741, 742, 736, 735), (742, 740, 734, 736), (716, 718, 721, 719), (718, 717, 720, 721), (732, 733, 724, 722), (733, 731, 723, 724), (744, 745, 733, 732), (745, 743, 731, 733), (722, 724, 727, 726), (724, 723, 725, 727), (747, 748, 712, 710), (748, 746, 711, 712), (710, 712, 715, 713), (712, 711, 714, 715), (713, 715, 742, 741), (715, 714, 740, 742), (728, 730, 745, 744), (730, 729, 743, 745), (719, 721, 748, 747), (721, 720, 746, 748), (550, 711, 746, 633), (488, 750, 767, 686), (482, 749, 766, 682), (504, 609, 765, 755), (488, 532, 762, 750), (482, 529, 761, 749), (535, 533, 764, 763), (532, 535, 763, 762), (533, 530, 761, 764), (682, 766, 760, 521), (686, 767, 759, 525), (497, 754, 758, 517), (493, 753, 757, 513), (609, 505, 756, 765), (483, 504, 755, 751), (773, 779, 754, 497), (769, 780, 753, 493), (513, 757, 752, 480), (505, 480, 752, 756), (517, 758, 751, 489), (521, 760, 780, 769), (525, 759, 779, 773), (523, 631, 778, 771), (520, 630, 777, 768), (526, 613, 776, 774), (613, 527, 775, 776), (522, 526, 774, 770), (759, 520, 768, 779), (630, 522, 770, 777), (527, 523, 771, 775), (760, 524, 772, 780), (631, 521, 769, 778), (895, 848, 784, 868), (856, 849, 788, 797), (894, 850, 786, 870), (851, 847, 782, 792), (891, 889, 832, 833), (663, 669, 868, 784), (669, 665, 782, 868), (806, 804, 802, 805), (853, 851, 792, 796), (848, 852, 790, 784), (855, 853, 796, 800), (668, 980, 788, 870), (867, 794, 878, 783), (852, 854, 793, 790), (797, 788, 790, 793), (850, 855, 800, 786), (887, 885, 824, 825), (854, 856, 797, 793), (874, 802, 804, 875), (877, 875, 804, 806), (808, 801, 803, 807), (876, 874, 801, 808), (794, 876, 808, 878), (878, 808, 807, 789), (795, 877, 806, 879), (879, 806, 805, 811), (818, 816, 815, 817), (783, 878, 789, 810), (871, 795, 879, 791), (791, 879, 811, 781), (880, 815, 816, 881), (820, 814, 813, 819), (883, 881, 816, 818), (882, 880, 814, 820), (935, 882, 820, 931), (934, 883, 818, 930), (931, 820, 819, 932), (930, 818, 817, 933), (884, 823, 824, 885), (886, 884, 822, 827), (827, 822, 821, 826), (825, 824, 823, 828), (937, 825, 828, 940), (941, 827, 826, 936), (939, 886, 827, 941), (938, 887, 825, 937), (889, 831, 829, 888), (835, 829, 831, 834), (833, 832, 830, 836), (890, 888, 829, 835), (947, 890, 835, 943), (944, 833, 836, 945), (943, 835, 834, 942), (946, 891, 833, 944), (863, 865, 846, 844), (859, 864, 845, 840), (861, 863, 844, 842), (864, 862, 843, 845), (857, 861, 842, 838), (862, 860, 841, 843), (860, 866, 837, 841), (897, 859, 840, 892), (865, 858, 839, 846), (848, 900, 898, 838), (844, 846, 856, 854), (840, 845, 855, 850), (842, 844, 854, 852), (845, 843, 853, 855), (838, 842, 852, 848), (843, 841, 851, 853), (841, 837, 847, 851), (892, 840, 850, 894), (846, 839, 849, 856), (847, 899, 903, 895), (867, 783, 857, 896), (799, 787, 858, 865), (869, 785, 859, 897), (791, 781, 866, 860), (812, 791, 860, 862), (783, 810, 861, 857), (798, 812, 862, 864), (810, 809, 863, 861), (785, 798, 864, 859), (809, 799, 865, 863), (787, 869, 897, 858), (781, 867, 896, 866), (838, 898, 901, 857), (839, 892, 894, 849), (857, 901, 904, 896), (858, 897, 892, 839), (942, 834, 891, 946), (945, 836, 890, 947), (836, 830, 888, 890), (832, 889, 888, 830), (936, 826, 887, 938), (940, 828, 886, 939), (828, 823, 884, 886), (822, 884, 885, 821), (932, 819, 883, 934), (933, 817, 882, 935), (817, 815, 880, 882), (819, 813, 881, 883), (814, 880, 881, 813), (810, 789, 795, 871), (781, 811, 794, 867), (789, 807, 877, 795), (811, 805, 876, 794), (805, 802, 874, 876), (807, 803, 875, 877), (801, 874, 875, 803), (826, 821, 885, 887), (796, 792, 786, 800), (664, 668, 870, 786), (666, 790, 788, 980), (666, 663, 784, 790), (834, 831, 889, 891), (849, 894, 870, 788), (847, 895, 868, 782), (895, 903, 900, 848), (896, 904, 902, 866), (866, 902, 893, 837), (837, 893, 899, 847), (898, 906, 909, 901), (900, 908, 906, 898), (904, 912, 910, 902), (903, 911, 908, 900), (901, 909, 912, 904), (893, 905, 907, 899), (902, 910, 905, 893), (899, 907, 911, 903), (907, 915, 919, 911), (906, 914, 917, 909), (910, 918, 913, 905), (905, 913, 915, 907), (912, 920, 918, 910), (909, 917, 920, 912), (911, 919, 916, 908), (908, 916, 914, 906), (917, 925, 928, 920), (919, 927, 924, 916), (916, 924, 922, 914), (915, 923, 927, 919), (914, 922, 925, 917), (918, 926, 921, 913), (913, 921, 923, 915), (920, 928, 926, 918), (921, 929, 923), (928, 929, 926), (925, 929, 928), (927, 929, 924), (924, 929, 922), (923, 929, 927), (922, 929, 925), (926, 929, 921), (665, 667, 792, 782), (664, 786, 792, 667), (791, 933, 935, 871), (809, 932, 934, 872), (812, 930, 933, 791), (810, 931, 932, 809), (872, 934, 930, 812), (871, 935, 931, 810), (812, 940, 939, 872), (799, 936, 938, 873), (873, 938, 937, 798), (872, 939, 941, 809), (809, 941, 936, 799), (798, 937, 940, 812), (787, 945, 947, 869), (798, 942, 946, 873), (873, 946, 944, 799), (785, 943, 942, 798), (799, 944, 945, 787), (869, 947, 943, 785), (964, 965, 959, 957), (965, 963, 958, 959), (961, 962, 956, 954), (962, 960, 955, 956), (970, 971, 959, 958), (971, 969, 957, 959), (967, 968, 953, 951), (968, 966, 952, 953), (949, 950, 962, 961), (950, 948, 960, 962), (951, 953, 965, 964), (953, 952, 963, 965), (948, 950, 968, 967), (950, 949, 966, 968), (954, 956, 971, 970), (956, 955, 969, 971), (662, 669, 663, 661), (963, 658, 655, 958), (958, 655, 656, 970), (952, 659, 658, 963), (949, 661, 660, 966), (966, 660, 659, 952), (970, 656, 657, 954), (954, 657, 662, 961), (650, 979, 977, 654), (651, 972, 973, 612), (612, 973, 974, 653), (654, 977, 978, 649), (653, 974, 975, 648), (648, 975, 976, 652), (652, 976, 979, 650), (649, 978, 972, 651)])
me_cube_001.use_remesh_preserve_volume = False
me_cube_001.use_remesh_preserve_attributes = False
me_cube_001.use_mirror_vertex_groups = False
me_cube_001.update()
me_cube_002 = bpy.data.meshes.new('Cube.002')
me_cube_002.from_pydata([(0.1202, -0.09941, 1.138), (0.1762, 0.4067, -0.08314), (0.09116, -0.3367, -0.08314), (0.1202, 0.1495, 1.138), (0.4234, -0.2149, -0.08314), (0.3571, -0.09253, 1.047), (0.428, 0.3217, -0.08314), (0.3571, 0.1536, 1.047), (0.0, 0.3833, -0.08314), (0.0, 0.1495, 1.138), (0.0, -0.2326, -0.08314), (0.0, -0.09941, 1.138), (0.1463, 0.3627, 0.6982), (0.1268, -0.2458, 0.6539), (0.3281, 0.3033, 0.6982), (0.3398, -0.1893, 0.6539), (0.0, -0.2458, 0.6539), (0.0, 0.3324, 0.6982), (0.3237, -0.01926, -2.39), (0.3462, -0.1971, -2.39), (0.4682, -0.1109, -0.08314), (0.4727, 0.2182, -0.08314), (0.3865, 0.1031, 1.042), (0.3776, -0.06196, 1.042), (0.1202, 0.08963, 1.138), (0.1202, -0.01808, 1.138), (0.0, 0.08963, 1.138), (0.0, -0.01808, 1.138), (0.2149, -0.3156, -0.1966), (0.4838, -0.1228, -0.2492), (0.363, 0.1495, 0.7061), (0.3752, -0.07042, 0.7061), (0.1401, 0.2865, 0.827), (0.1305, -0.2504, 0.827), (0.2999, 0.231, 0.827), (0.2999, -0.1938, 0.827), (0.0, -0.2504, 0.827), (0.0, 0.2865, 0.827), (0.356, 0.1771, 0.827), (0.356, -0.1615, 0.827), (0.09562, 0.3604, 0.2854), (0.09562, -0.199, 0.2854), (0.2861, 0.2791, 0.2854), (0.2861, -0.1425, 0.2854), (0.0, -0.199, 0.2854), (0.0, 0.3604, 0.2854), (0.3468, 0.182, 0.2854), (0.3422, -0.04956, 0.2854), (0.02467, -0.03566, -0.3366), (0.03876, -0.2381, -0.3366), (0.0, -0.1744, -0.3273), (0.06637, 0.3036, -0.3366), (0.0, 0.268, -0.3366), (0.0, -0.03566, -0.3366), (0.02467, 0.176, -0.3366), (0.0, 0.176, -0.3366), (0.3191, -0.2487, -2.39), (0.2229, -0.01926, -2.39), (0.1887, -0.03906, -2.39), (0.1727, -0.2147, -2.39), (0.1559, -0.08927, -2.39), (0.2229, -0.263, -2.39), (0.1559, -0.1761, -2.39), (0.3462, -0.05969, -2.39), (0.4727, -0.08488, -0.6904), (0.1893, -0.2168, -0.6904), (0.03534, 0.1309, -0.6904), (0.1893, 0.2856, -0.6904), (0.4785, 0.1627, -0.6904), (0.03534, -0.04292, -0.6904), (0.4164, -0.2006, -0.6904), (0.07376, -0.1766, -0.6904), (0.08981, 0.1966, -0.6904), (0.421, 0.2856, -0.6904), (0.4994, -0.08206, -0.4154), (0.1816, -0.2301, -0.3986), (0.02264, 0.1271, -0.4247), (0.1918, 0.3543, -0.4207), (0.5056, 0.2082, -0.4202), (0.01637, -0.04153, -0.4207), (0.4386, -0.1787, -0.3986), (0.05649, -0.1956, -0.44), (0.08242, 0.2495, -0.4207), (0.4432, 0.3089, -0.4207), (0.3921, -0.01979, -2.755), (0.1626, -0.02493, -2.755), (0.148, -0.253, -2.755), (0.3352, -0.3013, -2.755), (0.1298, -0.2172, -2.755), (0.3921, -0.08486, -2.755), (0.2142, -0.01979, -2.755), (0.1375, -0.1185, -2.755), (0.1898, -0.3159, -2.755), (0.3842, -0.241, -2.755), (0.4413, -0.2258, -1.654), (0.223, -0.3253, -1.644), (0.1044, -0.06307, -1.67), (0.223, 0.05014, -1.683), (0.4413, -0.01841, -1.675), (0.1044, -0.1942, -1.657), (0.3968, -0.3101, -1.644), (0.134, -0.2606, -1.644), (0.1501, 0.01572, -1.683), (0.4014, 0.05014, -1.683), (0.1278, 0.3125, -2.755), (0.1278, 0.3015, -2.537), (0.2298, 0.3015, -2.537), (0.3833, 0.3015, -2.537), (0.2298, 0.3125, -2.755), (0.3833, 0.3125, -2.755), (0.3833, 0.1113, -2.755), (0.3782, 0.1104, -2.516), (0.2298, 0.1104, -2.508), (0.1421, 0.1104, -2.519), (0.1278, 0.1113, -2.755), (0.2298, 0.1113, -2.755), (0.2263, -0.2776, -2.017), (0.2263, -0.005012, -2.037), (0.3616, -0.005012, -2.037), (0.1364, -0.0844, -2.03), (0.3918, -0.0515, -2.032), (0.1364, -0.181, -2.024), (0.3918, -0.2043, -2.022), (0.1589, -0.2256, -2.017), (0.1756, -0.02795, -2.037), (0.3568, -0.263, -2.017), (0.3588, -0.1284, -2.39), (0.4907, 0.07204, -0.08314), (0.4121, 0.03261, 1.052), (0.1202, 0.03577, 1.138), (0.0, 0.03577, 1.138), (0.3901, 0.0407, 0.6539), (0.4637, 0.1327, 0.9415), (0.3737, 0.04889, 0.2854), (0.5017, 0.05263, -0.6904), (0.5309, 0.08005, -0.418), (0.3921, -0.1629, -2.755), (0.4636, -0.1221, -1.665), (0.4087, -0.1279, -2.027), (0.3169, 0.3772, -0.08314), (0.2937, 0.1512, 1.089), (0.3382, -0.2942, -0.08314), (0.2937, -0.09652, 1.089), (0.2333, -0.2458, 0.6539), (0.2695, 0.3464, 0.6982), (0.2937, 0.09126, 1.101), (0.2937, -0.02238, 1.101), (0.2733, -0.263, -2.39), (0.2152, -0.2504, 0.827), (0.2152, 0.2865, 0.827), (0.1908, 0.3346, 0.2854), (0.1908, -0.199, 0.2854), (0.2733, -0.002427, -2.39), (0.3051, -0.2168, -0.6904), (0.3051, 0.3048, -0.6904), (0.3175, 0.3735, -0.4207), (0.3175, -0.2184, -0.3986), (0.2884, -0.01979, -2.755), (0.2641, -0.3159, -2.755), (0.3122, -0.3253, -1.644), (0.3122, 0.06804, -1.683), (0.3066, 0.3015, -2.537), (0.3066, 0.3125, -2.755), (0.3066, 0.1113, -2.755), (0.3066, 0.1104, -2.508), (0.2939, -0.2776, -2.017), (0.2939, 0.01218, -2.037), (0.2937, 0.03444, 1.101), (0.4637, -0.06518, 0.9415), (0.4225, 0.1534, 0.7161), (0.4225, -0.07393, 0.7161), (0.4413, 0.1567, 0.819), (0.4413, -0.1065, 0.819), (0.4719, 0.03257, 0.9859), (0.4144, 0.04093, 0.6717), (0.8528, -0.03612, 0.0217), (0.8243, 0.04002, 0.02051), (0.8434, 0.127, 0.03574), (0.901, -0.06117, 0.05048), (0.9583, -0.02975, 0.08497), (0.9735, 0.0332, 0.1072), (0.9495, 0.1107, 0.09994), (0.8919, 0.1295, 0.0651), (1.085, 0.09909, -0.1626), (1.028, -0.01107, -0.2078), (1.029, 0.1141, -0.2078), (1.096, 0.03265, -0.1537), (1.018, 0.04005, -0.2167), (1.054, -0.03323, -0.1871), (1.055, 0.1157, -0.1872), (0.02477, 0.1213, -0.3746), (0.22, 0.371, -0.2519), (0.4891, 0.2132, -0.2517), (0.02052, -0.04658, -0.3786), (0.431, -0.2223, -0.2408), (0.04762, -0.2206, -0.3883), (0.06637, 0.2562, -0.3786), (0.4356, 0.3205, -0.2519), (0.5108, 0.07605, -0.2506), (0.3278, -0.2802, -0.2408), (0.3278, 0.3901, -0.2519), (0.1719, 0.3898, 0.1011), (0.1162, -0.2292, 0.1011), (0.357, 0.2856, 0.1011), (0.357, -0.1645, 0.1011), (0.0, -0.2297, 0.1011), (0.0, 0.3898, 0.1011), (0.4106, 0.1959, 0.1011), (0.4052, -0.05792, 0.1011), (0.4322, 0.06047, 0.1011), (0.2645, -0.2243, 0.1011), (0.2645, 0.3411, 0.1011), (0.1482, -0.01585, -2.572), (0.1429, -0.2041, -2.572), (0.2064, -0.3027, -2.572), (0.3861, -0.07175, -2.572), (0.3264, -0.2865, -2.572), (0.1429, -0.1054, -2.572), (0.1603, -0.2439, -2.572), (0.3652, -0.2279, -2.572), (0.3898, -0.006677, -2.572), (0.1278, 0.3247, -2.637), (0.2298, 0.3247, -2.637), (0.3833, 0.3247, -2.637), (0.1278, 0.1109, -2.632), (0.4041, 0.1109, -2.632), (0.3898, -0.1498, -2.572), (0.3066, 0.3247, -2.637), (0.2687, -0.3027, -2.572), (0.2605, -0.1623, -2.755), (0.3806, -0.2025, -1.208), (0.382, -0.1988, -1.18), (0.3808, -0.1999, -1.194), (0.4237, -0.1289, -1.222), (0.427, -0.1257, -1.192), (0.424, -0.1263, -1.208), (0.1272, -0.1782, -1.208), (0.1256, -0.1753, -1.18), (0.1266, -0.1761, -1.194), (0.213, -0.2187, -1.208), (0.2124, -0.215, -1.18), (0.2127, -0.2161, -1.194), (0.1435, 0.06772, -1.292), (0.1413, 0.07136, -1.194), (0.1427, 0.07476, -1.249), (0.09742, 0.02137, -1.183), (0.09786, 0.02048, -1.269), (0.09803, 0.02649, -1.231), (0.3859, 0.1158, -1.29), (0.3855, 0.1247, -1.201), (0.3854, 0.1257, -1.249), (0.2117, 0.1449, -1.191), (0.2139, 0.1387, -1.295), (0.2128, 0.1475, -1.249), (0.4251, 0.06486, -1.199), (0.4234, 0.05757, -1.272), (0.4239, 0.0668, -1.237), (0.09677, -0.09575, -1.199), (0.09863, -0.1004, -1.226), (0.09801, -0.09768, -1.212), (0.4478, -0.03019, -1.197), (0.4438, -0.03507, -1.251), (0.4456, -0.03263, -1.223), (0.2986, 0.1647, -1.195), (0.3, 0.1571, -1.293), (0.2991, 0.1666, -1.249), (0.2995, -0.215, -1.18), (0.2991, -0.2187, -1.208), (0.2991, -0.2161, -1.194), (0.004906, -0.2426, -0.08314), (0.08809, 0.395, -0.08314), (0.06012, 0.1495, 1.138), (0.06012, -0.09941, 1.138), (0.06338, -0.2458, 0.6539), (0.02776, 0.3566, 0.6982), (0.06012, 0.08963, 1.138), (0.06012, -0.01808, 1.138), (0.06524, -0.2504, 0.827), (0.06524, 0.2865, 0.827), (0.04781, 0.3604, 0.2854), (0.04781, -0.199, 0.2854), (0.002363, -0.1966, -0.3278), (0.03318, 0.2858, -0.3366), (0.01234, 0.176, -0.3366), (0.01234, -0.03566, -0.3366), (0.06012, 0.03577, 1.138), (0.02726, -0.2296, 0.1011), (0.08597, 0.3898, 0.1011), (0.1434, 0.3414, 0.5736), (0.1118, -0.2234, 0.4774), (0.3141, 0.2774, 0.5736), (0.3141, -0.1668, 0.4774), (0.0, -0.2234, 0.4774), (0.0, 0.3452, 0.5736), (0.3552, 0.1651, 0.5046), (0.3594, -0.06043, 0.5046), (0.3822, 0.04462, 0.4774), (0.213, 0.3329, 0.5736), (0.213, -0.2234, 0.4774), (0.05592, 0.3452, 0.5736), (0.05592, -0.2234, 0.4774), (1.189, 0.1211, -0.4144), (1.073, 0.1061, -0.253), (1.245, 0.1168, -0.3904), (1.121, 0.1011, -0.2143), (1.171, -0.09179, -0.4289), (1.059, -0.0361, -0.2775), (1.22, -0.09891, -0.4114), (1.12, -0.01908, -0.2313), (1.246, 0.06913, -0.4166), (1.125, 0.04797, -0.2229), (1.184, 0.07006, -0.4177), (1.056, 0.0839, -0.2686), (1.14, 0.01584, -0.2521), (1.233, 0.1278, -0.4222), (1.223, 0.07103, -0.4172), (1.078, 0.02492, -0.2982), (1.137, -0.03295, -0.2587), (1.171, -0.05041, -0.4256), (1.228, -0.05923, -0.4024), (1.075, -0.02399, -0.3048), (1.355, 0.1461, -0.5609), (1.325, 0.1505, -0.5815), (1.352, 0.1164, -0.5629), (1.322, 0.1208, -0.5836), (1.266, 0.1357, -0.4967), (1.262, 0.09471, -0.4996), (1.296, 0.09004, -0.4812), (1.301, 0.131, -0.4783), (1.233, 0.001297, -0.3985), (1.239, 0.0658, -0.3939), (1.205, 0.1255, -0.4267), (1.177, 0.005556, -0.422), (1.36, 0.005722, -0.599), (1.363, 0.04195, -0.5964), (1.334, 0.04621, -0.6164), (1.331, 0.009982, -0.6189), (1.27, 0.05396, -0.5162), (1.266, 0.006822, -0.5195), (1.297, 0.002565, -0.503), (1.302, 0.04971, -0.4997), (1.332, -0.08412, -0.5712), (1.338, -0.04716, -0.5732), (1.304, -0.0421, -0.5968), (1.297, -0.07906, -0.5949), (1.246, -0.06711, -0.5095), (1.279, -0.07163, -0.4918), (1.284, -0.02777, -0.4887), (1.25, -0.02324, -0.5064), (1.254, -0.1508, -0.5415), (1.283, -0.1551, -0.5213), (1.262, -0.1258, -0.5479), (1.291, -0.1301, -0.5277), (1.257, -0.09824, -0.4664), (1.226, -0.09395, -0.483), (1.22, -0.1245, -0.4813), (1.251, -0.1319, -0.4647), (1.101, 0.1255, -0.3128), (1.185, 0.1156, -0.2964), (1.167, -0.07547, -0.3236), (1.123, -0.07316, -0.3536), (1.098, 0.07966, -0.3183), (1.181, 0.06845, -0.3014), (1.101, 0.02038, -0.3353), (1.177, 0.008802, -0.3077), (1.098, -0.03048, -0.3411), (1.173, -0.04295, -0.3132), (1.09, 0.1242, -0.2681), (1.141, 0.1166, -0.2326), (1.128, -0.06169, -0.2644), (1.084, -0.05938, -0.2944), (1.076, 0.08172, -0.2821), (1.139, 0.07244, -0.2387), (1.089, 0.02287, -0.3127), (1.152, 0.01345, -0.271), (1.086, -0.02684, -0.3189), (1.149, -0.03635, -0.2772), (1.201, 0.1158, -0.3404), (1.197, -0.08801, -0.3774), (1.144, -0.08692, -0.394), (1.155, 0.07121, -0.3815), (1.215, 0.06481, -0.3585), (1.149, 0.008136, -0.3863), (1.209, 0.001738, -0.3636), (1.144, -0.04659, -0.3904), (1.204, -0.05299, -0.3679), (1.16, 0.1199, -0.3553), (1.222, 0.1255, -0.4073), (1.103, 0.1207, -0.2317), (1.2, -0.1046, -0.421), (1.095, -0.05467, -0.2567), (1.211, 0.06708, -0.4002), (1.204, 0.002569, -0.4047), (1.199, -0.05341, -0.4086), (1.343, 0.1533, -0.5753), (1.34, 0.117, -0.578), (1.28, 0.1379, -0.4858), (1.275, 0.0878, -0.4895), (1.25, 0.1182, -0.4132), (1.2, 0.07639, -0.43), (1.353, 0.04725, -0.6114), (1.348, 0.002987, -0.6147), (1.282, 0.0597, -0.5055), (1.276, 0.002103, -0.5098), (1.325, -0.04282, -0.5896), (1.317, -0.08794, -0.5879), (1.264, -0.01665, -0.4955), (1.259, -0.07025, -0.4995), (1.27, -0.1591, -0.5347), (1.279, -0.1287, -0.5414), (1.232, -0.1282, -0.4731), (1.239, -0.08711, -0.4745), (1.144, -0.08266, -0.3356), (1.14, 0.1539, -0.3447), (1.106, -0.06888, -0.2764), (1.115, 0.1401, -0.2503), (1.199, 0.1185, -0.354), (1.179, -0.0952, -0.3894), (1.198, 0.1464, -0.3092), (1.109, 0.1511, -0.2847), (1.155, 0.1478, -0.2538), (1.224, 0.1402, -0.3612), (1.184, 0.1461, -0.3889), (1.13, 0.1579, -0.263), (1.211, 0.1431, -0.3751), (1.178, 0.1791, -0.3793), (1.232, 0.168, -0.3652), (1.171, 0.1818, -0.3507), (1.208, 0.1735, -0.3379), (1.247, 0.1556, -0.3964), (1.21, 0.1668, -0.4105), (1.184, 0.1871, -0.338), (1.228, 0.1612, -0.4034), (1.21, 0.1886, -0.4166), (1.256, 0.1842, -0.4065), (1.219, 0.1965, -0.4062), (1.247, 0.1948, -0.3976), (1.259, 0.1671, -0.4203), (1.23, 0.1715, -0.4304), (1.225, 0.2052, -0.3964), (1.245, 0.1693, -0.4254), (1.245, 0.2107, -0.4463), (1.273, 0.2068, -0.4374), (1.246, 0.2176, -0.4387), (1.273, 0.2164, -0.4313), (1.281, 0.1906, -0.4485), (1.253, 0.1945, -0.4575), (1.25, 0.2265, -0.4295), (1.267, 0.1925, -0.453), (1.273, 0.2303, -0.4556), (1.192, 0.007389, -0.4344), (1.245, 0.06179, -0.4172), (1.239, 9.588e-05, -0.4215), (1.199, 0.06908, -0.4303), (1.216, 0.002494, -0.4217), (1.222, 0.06588, -0.4172), (1.232, -0.05904, -0.4244), (1.186, -0.05176, -0.4372), (1.209, -0.05641, -0.4248), (1.215, -0.0008582, -0.4209), (1.191, 0.002055, -0.4337), (1.237, -0.005225, -0.4206), (1.183, -0.05735, -0.4336), (1.182, -0.0972, -0.4359), (1.229, -0.07191, -0.421), (1.221, -0.1079, -0.4279), (1.207, -0.06005, -0.4216), (1.206, -0.1092, -0.4312), (0.7646, 0.1178, 0.3815), (0.7793, 0.1172, 0.3648), (0.7741, 0.1175, 0.3732), (0.7593, -0.05085, 0.406), (0.7903, -0.04546, 0.3325), (0.7764, -0.04911, 0.3707), (0.6854, 0.1337, 0.292), (0.6704, 0.1346, 0.3083), (0.6799, 0.1342, 0.3001), (0.6671, -0.05918, 0.3256), (0.6978, -0.05335, 0.2612), (0.6826, -0.05738, 0.2972), (0.7133, 0.1377, 0.3419), (0.7281, 0.1368, 0.3254), (0.7227, 0.1373, 0.3336), (0.7404, -0.07976, 0.2933), (0.7096, -0.08671, 0.3618), (0.7258, -0.08446, 0.3303), (0.8018, 0.03357, 0.3674), (0.7813, 0.03314, 0.4052), (0.7937, 0.03335, 0.3863), (0.6511, 0.03915, 0.2995), (0.67, 0.03938, 0.2715), (0.6627, 0.03924, 0.2842), (0.5772, 0.1407, 0.5808), (0.6213, 0.1185, 0.6581), (0.6367, 0.02603, 0.6904), (0.6194, -0.0647, 0.6696), (0.5764, -0.103, 0.5896), (0.5245, 0.03388, 0.4898), (0.5403, 0.1377, 0.5156), (0.5396, -0.07275, 0.5232), (1.085, -0.006626, -0.1626)], [], [(278, 271, 3, 32), (149, 140, 7, 34), (39, 23, 5, 35), (1, 139, 200, 191), (166, 118, 18, 152), (146, 25, 0, 142), (276, 27, 11, 272), (298, 143, 13, 289), (277, 272, 11, 36), (148, 142, 0, 33), (300, 273, 16, 292), (295, 31, 15, 291), (297, 144, 14, 290), (299, 274, 12, 288), (290, 14, 30, 294), (296, 131, 31, 295), (271, 9, 26, 275), (285, 130, 27, 276), (140, 3, 24, 145), (167, 129, 25, 146), (138, 122, 19, 126), (118, 120, 63, 18), (21, 127, 198, 192), (121, 119, 60, 62), (34, 7, 22, 38), (30, 38, 171, 169), (22, 128, 173, 132), (14, 34, 38, 30), (143, 148, 33, 13), (273, 277, 36, 16), (31, 39, 35, 15), (144, 149, 34, 14), (274, 278, 32, 12), (209, 133, 47, 208), (203, 42, 46, 207), (287, 279, 40, 201), (211, 150, 42, 203), (208, 47, 43, 204), (286, 280, 44, 205), (210, 151, 41, 202), (284, 48, 49, 281), (282, 51, 54, 283), (283, 54, 48, 284), (269, 10, 50, 281), (4, 141, 199, 194), (165, 116, 61, 147), (124, 117, 57, 58), (270, 1, 51, 282), (116, 123, 59, 61), (119, 124, 58, 60), (122, 125, 56, 19), (123, 121, 62, 59), (236, 258, 99, 101), (154, 73, 249, 263), (248, 255, 98, 103), (65, 71, 237, 240), (239, 236, 101, 95), (242, 252, 97, 102), (73, 68, 254, 249), (246, 242, 102, 96), (66, 72, 243, 245), (233, 230, 100, 94), (74, 80, 70, 64), (156, 75, 65, 153), (76, 82, 72, 66), (155, 83, 73, 154), (82, 77, 67, 72), (75, 81, 71, 65), (135, 74, 64, 134), (83, 78, 68, 73), (79, 76, 66, 69), (81, 79, 69, 71), (195, 193, 79, 81), (193, 190, 76, 79), (197, 192, 78, 83), (198, 29, 74, 135), (28, 195, 81, 75), (196, 191, 77, 82), (200, 197, 83, 155), (190, 196, 82, 76), (199, 28, 75, 156), (29, 194, 80, 74), (226, 219, 93, 136), (164, 111, 107, 161), (213, 217, 91, 88), (228, 214, 92, 158), (225, 110, 109, 223), (217, 212, 85, 91), (214, 218, 86, 92), (218, 213, 88, 86), (219, 216, 87, 93), (220, 215, 89, 84), (261, 233, 94, 137), (153, 65, 240, 266), (72, 67, 251, 243), (252, 264, 160, 97), (258, 246, 96, 99), (71, 69, 257, 237), (134, 64, 234, 260), (264, 248, 103, 160), (69, 66, 245, 257), (267, 239, 95, 159), (221, 222, 108, 104), (227, 223, 109, 162), (224, 113, 105, 221), (163, 115, 108, 162), (115, 114, 104, 108), (113, 112, 106, 105), (58, 57, 112, 113), (90, 85, 114, 115), (157, 90, 115, 163), (212, 58, 113, 224), (220, 84, 110, 225), (152, 18, 111, 164), (101, 99, 121, 123), (94, 100, 125, 122), (96, 102, 124, 119), (95, 101, 123, 116), (102, 97, 117, 124), (159, 95, 116, 165), (99, 96, 119, 121), (103, 98, 120, 118), (137, 94, 122, 138), (160, 103, 118, 166), (98, 137, 138, 120), (68, 134, 260, 254), (215, 226, 136, 89), (192, 198, 135, 78), (78, 135, 134, 68), (207, 46, 133, 209), (38, 22, 132, 171), (31, 131, 174, 170), (120, 138, 126, 63), (145, 24, 129, 167), (275, 26, 130, 285), (294, 30, 131, 296), (22, 145, 167, 128), (97, 160, 166, 117), (100, 159, 165, 125), (57, 152, 164, 112), (84, 157, 163, 110), (110, 163, 162, 109), (222, 227, 162, 108), (67, 154, 263, 251), (64, 70, 231, 234), (216, 228, 158, 87), (112, 164, 161, 106), (194, 199, 156, 80), (191, 200, 155, 77), (77, 155, 154, 67), (80, 156, 153, 70), (230, 267, 159, 100), (255, 261, 137, 98), (125, 165, 147, 56), (204, 43, 151, 210), (201, 40, 150, 211), (12, 32, 149, 144), (15, 35, 148, 143), (128, 167, 146, 23), (7, 140, 145, 22), (288, 12, 144, 297), (35, 5, 142, 148), (291, 15, 143, 298), (23, 146, 142, 5), (117, 166, 152, 57), (32, 3, 140, 149), (23, 39, 172, 168), (128, 23, 168, 173), (131, 30, 169, 174), (39, 31, 170, 172), (177, 182, 189, 185), (481, 469, 181, 182), (176, 177, 185, 187), (180, 179, 500, 186), (181, 180, 186, 183), (179, 178, 188, 500), (498, 492, 480, 475), (175, 176, 187, 184), (496, 499, 477, 484), (178, 175, 184, 188), (495, 496, 484, 471), (494, 495, 471, 487), (497, 498, 475, 489), (493, 494, 487, 468), (492, 493, 468, 480), (499, 497, 489, 477), (20, 4, 194, 29), (141, 2, 28, 199), (54, 51, 196, 190), (139, 6, 197, 200), (51, 1, 191, 196), (2, 49, 195, 28), (127, 20, 29, 198), (6, 21, 192, 197), (48, 54, 190, 193), (49, 48, 193, 195), (1, 201, 211, 139), (4, 204, 210, 141), (21, 207, 209, 127), (141, 210, 202, 2), (269, 286, 205, 10), (20, 208, 204, 4), (139, 211, 203, 6), (270, 287, 201, 1), (6, 203, 207, 21), (127, 209, 208, 20), (56, 147, 228, 216), (106, 161, 227, 222), (63, 126, 226, 215), (18, 220, 225, 111), (85, 212, 224, 114), (114, 224, 221, 104), (161, 107, 223, 227), (105, 106, 222, 221), (18, 63, 215, 220), (19, 56, 216, 219), (59, 62, 213, 218), (61, 59, 218, 214), (60, 58, 212, 217), (111, 225, 223, 107), (147, 61, 214, 228), (62, 60, 217, 213), (126, 19, 219, 226), (90, 157, 229), (91, 85, 229), (87, 158, 229), (93, 87, 229), (86, 88, 229), (85, 90, 229), (88, 91, 229), (89, 136, 229), (157, 84, 229), (84, 89, 229), (92, 86, 229), (136, 93, 229), (158, 92, 229), (258, 236, 238, 259), (259, 238, 237, 257), (246, 258, 259, 247), (247, 259, 257, 245), (255, 248, 250, 256), (256, 250, 249, 254), (261, 255, 256, 262), (262, 256, 254, 260), (236, 239, 241, 238), (238, 241, 240, 237), (252, 242, 244, 253), (253, 244, 243, 251), (264, 252, 253, 265), (265, 253, 251, 263), (242, 246, 247, 244), (244, 247, 245, 243), (267, 230, 232, 268), (268, 232, 231, 266), (230, 233, 235, 232), (232, 235, 234, 231), (233, 261, 262, 235), (235, 262, 260, 234), (248, 264, 265, 250), (250, 265, 263, 249), (239, 267, 268, 241), (241, 268, 266, 240), (70, 153, 266, 231), (8, 206, 287, 270), (2, 202, 286, 269), (24, 275, 285, 129), (8, 270, 282, 52), (2, 269, 281, 49), (55, 283, 284, 53), (52, 282, 283, 55), (53, 284, 281, 50), (202, 41, 280, 286), (206, 45, 279, 287), (17, 37, 278, 274), (13, 33, 277, 273), (129, 285, 276, 25), (3, 271, 275, 24), (293, 17, 274, 299), (289, 13, 273, 300), (33, 0, 272, 277), (25, 276, 272, 0), (37, 9, 271, 278), (41, 289, 300, 280), (45, 293, 299, 279), (43, 291, 298, 151), (40, 288, 297, 150), (46, 294, 296, 133), (133, 296, 295, 47), (42, 290, 294, 46), (279, 299, 288, 40), (150, 297, 290, 42), (47, 295, 291, 43), (280, 300, 292, 44), (151, 298, 289, 41), (415, 388, 304, 368), (376, 317, 308, 369), (414, 390, 306, 370), (371, 312, 302, 367), (411, 353, 352, 409), (183, 304, 388, 189), (189, 388, 302, 185), (326, 325, 322, 324), (373, 316, 312, 371), (368, 304, 310, 372), (375, 320, 316, 373), (188, 390, 308, 500), (387, 303, 398, 314), (372, 310, 313, 374), (317, 313, 310, 308), (370, 306, 320, 375), (407, 345, 344, 405), (374, 313, 317, 376), (394, 395, 324, 322), (397, 326, 324, 395), (328, 327, 323, 321), (396, 328, 321, 394), (314, 398, 328, 396), (398, 309, 327, 328), (315, 399, 326, 397), (399, 331, 325, 326), (338, 337, 335, 336), (303, 330, 309, 398), (391, 311, 399, 315), (311, 301, 331, 399), (400, 401, 336, 335), (340, 339, 333, 334), (403, 338, 336, 401), (402, 340, 334, 400), (455, 451, 340, 402), (454, 450, 338, 403), (451, 452, 339, 340), (450, 453, 337, 338), (404, 405, 344, 343), (406, 347, 342, 404), (347, 346, 341, 342), (345, 348, 343, 344), (457, 460, 348, 345), (461, 456, 346, 347), (459, 461, 347, 406), (458, 457, 345, 407), (409, 408, 349, 351), (355, 354, 351, 349), (353, 356, 350, 352), (410, 355, 349, 408), (467, 463, 355, 410), (464, 465, 356, 353), (463, 462, 354, 355), (466, 464, 353, 411), (383, 364, 366, 385), (379, 360, 365, 384), (381, 362, 364, 383), (384, 365, 363, 382), (377, 358, 362, 381), (382, 363, 361, 380), (380, 361, 357, 386), (417, 412, 360, 379), (385, 366, 359, 378), (368, 358, 418, 420), (364, 374, 376, 366), (360, 370, 375, 365), (362, 372, 374, 364), (365, 375, 373, 363), (358, 368, 372, 362), (363, 373, 371, 361), (361, 371, 367, 357), (412, 414, 370, 360), (366, 376, 369, 359), (367, 415, 423, 419), (387, 416, 377, 303), (319, 385, 378, 307), (389, 417, 379, 305), (311, 380, 386, 301), (332, 382, 380, 311), (303, 377, 381, 330), (318, 384, 382, 332), (330, 381, 383, 329), (305, 379, 384, 318), (329, 383, 385, 319), (307, 378, 417, 389), (301, 386, 416, 387), (358, 377, 421, 418), (359, 369, 414, 412), (377, 416, 424, 421), (378, 359, 412, 417), (462, 466, 411, 354), (465, 467, 410, 356), (356, 410, 408, 350), (352, 350, 408, 409), (456, 458, 407, 346), (460, 459, 406, 348), (348, 406, 404, 343), (342, 341, 405, 404), (452, 454, 403, 339), (453, 455, 402, 337), (337, 402, 400, 335), (339, 403, 401, 333), (334, 333, 401, 400), (330, 391, 315, 309), (301, 387, 314, 331), (309, 315, 397, 327), (331, 314, 396, 325), (325, 396, 394, 322), (327, 397, 395, 323), (321, 323, 395, 394), (346, 407, 405, 341), (316, 320, 306, 312), (184, 306, 390, 188), (186, 500, 308, 310), (186, 310, 304, 183), (354, 411, 409, 351), (369, 308, 390, 414), (367, 302, 388, 415), (415, 368, 420, 423), (416, 386, 422, 424), (386, 357, 413, 422), (357, 367, 419, 413), (418, 421, 429, 426), (420, 418, 426, 428), (424, 422, 430, 432), (423, 420, 428, 431), (421, 424, 432, 429), (413, 419, 427, 425), (422, 413, 425, 430), (419, 423, 431, 427), (427, 431, 439, 435), (426, 429, 437, 434), (430, 425, 433, 438), (425, 427, 435, 433), (432, 430, 438, 440), (429, 432, 440, 437), (431, 428, 436, 439), (428, 426, 434, 436), (437, 440, 448, 445), (439, 436, 444, 447), (436, 434, 442, 444), (435, 439, 447, 443), (434, 437, 445, 442), (438, 433, 441, 446), (433, 435, 443, 441), (440, 438, 446, 448), (441, 443, 449), (448, 446, 449), (445, 448, 449), (447, 444, 449), (444, 442, 449), (443, 447, 449), (442, 445, 449), (446, 441, 449), (185, 302, 312, 187), (184, 187, 312, 306), (311, 391, 455, 453), (329, 392, 454, 452), (332, 311, 453, 450), (330, 329, 452, 451), (392, 332, 450, 454), (391, 330, 451, 455), (332, 392, 459, 460), (319, 393, 458, 456), (393, 318, 457, 458), (392, 329, 461, 459), (329, 319, 456, 461), (318, 332, 460, 457), (307, 389, 467, 465), (318, 393, 466, 462), (393, 319, 464, 466), (305, 318, 462, 463), (319, 307, 465, 464), (389, 305, 463, 467), (484, 477, 479, 485), (485, 479, 478, 483), (481, 474, 476, 482), (482, 476, 475, 480), (490, 478, 479, 491), (491, 479, 477, 489), (487, 471, 473, 488), (488, 473, 472, 486), (469, 481, 482, 470), (470, 482, 480, 468), (471, 484, 485, 473), (473, 485, 483, 472), (468, 487, 488, 470), (470, 488, 486, 469), (474, 490, 491, 476), (476, 491, 489, 475), (182, 181, 183, 189), (483, 478, 175, 178), (478, 490, 176, 175), (472, 483, 178, 179), (469, 486, 180, 181), (486, 472, 179, 180), (490, 474, 177, 176), (474, 481, 182, 177), (170, 174, 497, 499), (171, 132, 493, 492), (132, 173, 494, 493), (174, 169, 498, 497), (173, 168, 495, 494), (168, 172, 496, 495), (172, 170, 499, 496), (169, 171, 492, 498)])
me_cube_002.use_remesh_preserve_volume = False
me_cube_002.use_remesh_preserve_attributes = False
me_cube_002.use_mirror_vertex_groups = False
me_cube_002.update()

# ---- objects
ob_cube = bpy.data.objects.new('Cube', me_cube_001)
ob_cube_001 = bpy.data.objects.new('Cube.001', me_cube_002)

# ---- transforms, parenting, visibility, modifiers, constraints
ob_cube.location = (-1.543, -0.4113, 1.142)
ob_cube.rotation_euler = (0.0, 6.283, 0.0)
ob_cube.scale = (0.4108, 0.4108, 0.4108)
ob_cube.lineart.crease_threshold = 0.0
ob_cube_001.location = (-1.543, -0.4113, 0.4113)
ob_cube_001.lineart.crease_threshold = 0.0
_m = ob_cube_001.modifiers.new('Mirror', 'MIRROR')
_m.use_clip = True
_m = ob_cube_001.modifiers.new('Subsurf', 'SUBSURF')
_m.uv_smooth = 'PRESERVE_CORNERS'
_m.quality = 2
_m.levels = 0
_m.show_only_control_edges = False

# ---- collection membership
col_collection_1.objects.link(ob_cube)
col_collection_2.objects.link(ob_cube_001)

# ---- scene / render settings (as saved in the file)
scene.frame_start = 1; scene.frame_end = 250; scene.frame_set(1)
scene.render.engine = 'BLENDER_EEVEE_NEXT'
scene.render.resolution_percentage = 50
scene.render.dither_intensity = 0.0
scene.cycles.use_denoising = False
scene.cycles.samples = 128
scene.cycles.sampling_pattern = 'TABULATED_SOBOL'
scene.cycles.use_adaptive_sampling = False
scene.cycles.use_light_tree = False
scene.cycles.blur_glossy = 0.0
scene.cycles.sample_clamp_indirect = 0.0
scene.view_settings.view_transform = 'Standard'
bpy.context.view_layer.update()

# ---- added for rendering (the .blend has no active camera and no usable light): camera, sun
cam_auto = bpy.data.cameras.new('AutoCamera')
cam_auto.lens = 50.0
cam_auto.sensor_width = 36.0
cam_auto.clip_end = 1000.0
ob_auto_camera = bpy.data.objects.new('AutoCamera', cam_auto)
scene.collection.objects.link(ob_auto_camera)
ob_auto_camera.location = (4.86169, -6.34899, 3.61217)
ob_auto_camera.rotation_euler = (1.09748, -7.21219e-08, 0.694738)
scene.camera = ob_auto_camera
light_auto_sun = bpy.data.lights.new('AutoSun', 'SUN')
light_auto_sun.energy = 3.0
light_auto_sun.angle = 0.0523599
ob_auto_sun = bpy.data.objects.new('AutoSun', light_auto_sun)
scene.collection.objects.link(ob_auto_sun)
ob_auto_sun.rotation_euler = (0.872665, 0.174533, 0.523599)
bpy.context.view_layer.update()
